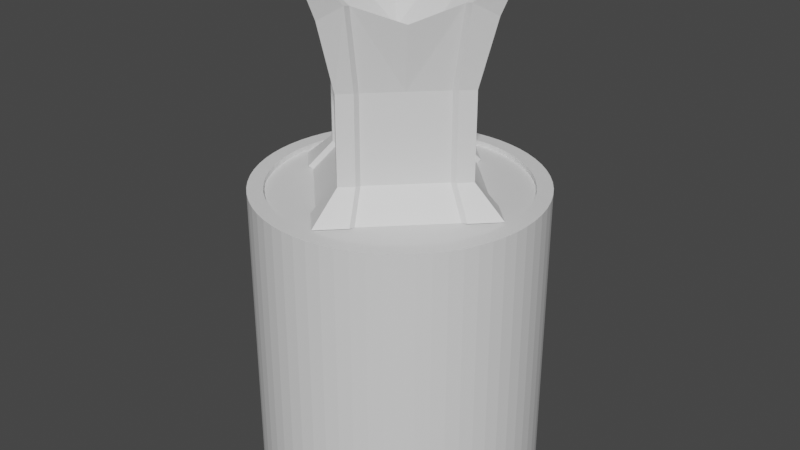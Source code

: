 # Source: Pedestal.blend  (saved by Blender 3.6.11; exported with 4.5.12 LTS)
import bpy
from mathutils import Matrix  # noqa: F401  (used for matrix-valued properties, if any)

bpy.ops.wm.read_factory_settings(use_empty=True)
scene = bpy.context.scene
scene.name = 'Scene'

# ---- collections
col_collection = bpy.data.collections.new('Collection'); scene.collection.children.link(col_collection)

# ---- materials (node trees are filled in below, after node groups)
mat_material = bpy.data.materials.new('Material')
mat_material.alpha_threshold = 0.0
mat_material.use_transparent_shadow = False
mat_material.diffuse_color = (0.3032, 0.3032, 0.3032, 1.0)
mat_material.roughness = 0.5
mat_material.line_color = (0.0, 0.0, 0.0, 1.0)
mat_material_001 = bpy.data.materials.new('Material.001')
mat_material_001.use_transparent_shadow = False
mat_material_001.diffuse_color = (0.1193, 0.1193, 0.1193, 1.0)
mat_material_002 = bpy.data.materials.new('Material.002')
mat_material_002.use_transparent_shadow = False
mat_material_002.diffuse_color = (0.477, 0.477, 0.477, 1.0)
mat_material_003 = bpy.data.materials.new('Material.003')
mat_material_003.use_transparent_shadow = False
mat_material_003.metallic = 0.5102

# ---- material node trees
mat_material.use_nodes = True; mat_material.node_tree.nodes.clear()
_N = mat_material.node_tree.nodes; _L = mat_material.node_tree.links
n0 = _N.new('ShaderNodeOutputMaterial'); n0.name = 'Material Output'; n0.location = (300, 300)
n1 = _N.new('ShaderNodeBsdfPrincipled'); n1.name = 'Principled BSDF'; n1.location = (10, 300)
n1.distribution = 'GGX'
n1.subsurface_method = 'RANDOM_WALK_SKIN'
n1.inputs[3].default_value = 1.45
n1.inputs[27].default_value = (0.0, 0.0, 0.0, 1.0)
n1.inputs[28].default_value = 1.0
_L.new(n1.outputs[0], n0.inputs[0])
n0.is_active_output = True
mat_material_001.use_nodes = True; mat_material_001.node_tree.nodes.clear()
_N = mat_material_001.node_tree.nodes; _L = mat_material_001.node_tree.links
n0 = _N.new('ShaderNodeBsdfPrincipled'); n0.name = 'Principled BSDF'; n0.location = (10, 300)
n0.distribution = 'GGX'
n0.subsurface_method = 'RANDOM_WALK_SKIN'
n0.inputs[3].default_value = 1.45
n0.inputs[27].default_value = (0.0, 0.0, 0.0, 1.0)
n0.inputs[28].default_value = 1.0
n1 = _N.new('ShaderNodeOutputMaterial'); n1.name = 'Material Output'; n1.location = (300, 300)
_L.new(n0.outputs[0], n1.inputs[0])
n1.is_active_output = True
mat_material_002.use_nodes = True; mat_material_002.node_tree.nodes.clear()
_N = mat_material_002.node_tree.nodes; _L = mat_material_002.node_tree.links
n0 = _N.new('ShaderNodeBsdfPrincipled'); n0.name = 'Principled BSDF'; n0.location = (10, 300)
n0.distribution = 'GGX'
n0.subsurface_method = 'RANDOM_WALK_SKIN'
n0.inputs[3].default_value = 1.45
n0.inputs[27].default_value = (0.0, 0.0, 0.0, 1.0)
n0.inputs[28].default_value = 1.0
n1 = _N.new('ShaderNodeOutputMaterial'); n1.name = 'Material Output'; n1.location = (300, 300)
_L.new(n0.outputs[0], n1.inputs[0])
n1.is_active_output = True
mat_material_003.use_nodes = True; mat_material_003.node_tree.nodes.clear()
_N = mat_material_003.node_tree.nodes; _L = mat_material_003.node_tree.links
n0 = _N.new('ShaderNodeBsdfPrincipled'); n0.name = 'Principled BSDF'; n0.location = (10, 300)
n0.distribution = 'GGX'
n0.subsurface_method = 'RANDOM_WALK_SKIN'
n0.inputs[3].default_value = 1.45
n0.inputs[27].default_value = (0.0, 0.0, 0.0, 1.0)
n0.inputs[28].default_value = 1.0
n1 = _N.new('ShaderNodeOutputMaterial'); n1.name = 'Material Output'; n1.location = (300, 300)
_L.new(n0.outputs[0], n1.inputs[0])
n1.is_active_output = True

# ---- world
world_world = bpy.data.worlds.new('World'); scene.world = world_world
world_world.use_nodes = True; world_world.node_tree.nodes.clear()
_N = world_world.node_tree.nodes; _L = world_world.node_tree.links
n0 = _N.new('ShaderNodeOutputWorld'); n0.name = 'World Output'; n0.location = (300, 300)
n1 = _N.new('ShaderNodeBackground'); n1.name = 'Background'; n1.location = (10, 300)
n1.inputs[0].default_value = (0.05088, 0.05088, 0.05088, 1.0)
_L.new(n1.outputs[0], n0.inputs[0])
n0.is_active_output = True
world_world.color = (0.05088, 0.05088, 0.05088)
world_world.use_sun_shadow = False
world_world.sun_shadow_jitter_overblur = 0.0

# ---- meshes
me_circle = bpy.data.meshes.new('Circle')
me_circle.from_pydata([(0.0, 0.0, 0.0), (0.0, 1.0, 0.0), (-0.09802, 0.9952, 0.0), (-0.1951, 0.9808, 0.0), (-0.2903, 0.9569, 0.0), (-0.3827, 0.9239, 0.0), (-0.4714, 0.8819, 0.0), (-0.5556, 0.8315, 0.0), (-0.6344, 0.773, 0.0), (-0.7071, 0.7071, 0.0), (-0.773, 0.6344, 0.0), (-0.8315, 0.5556, 0.0), (-0.8819, 0.4714, 0.0), (-0.9239, 0.3827, 0.0), (-0.9569, 0.2903, 0.0), (-0.9808, 0.1951, 0.0), (-0.9952, 0.09802, 0.0), (-1.0, 0.0, 0.0), (-0.9952, -0.09802, 0.0), (-0.9808, -0.1951, 0.0), (-0.9569, -0.2903, 0.0), (-0.9239, -0.3827, 0.0), (-0.8819, -0.4714, 0.0), (-0.8315, -0.5556, 0.0), (-0.773, -0.6344, 0.0), (-0.7071, -0.7071, 0.0), (-0.6344, -0.773, 0.0), (-0.5556, -0.8315, 0.0), (-0.4714, -0.8819, 0.0), (-0.3827, -0.9239, 0.0), (-0.2903, -0.9569, 0.0), (-0.1951, -0.9808, 0.0), (-0.09802, -0.9952, 0.0), (0.0, -1.0, 0.0), (0.09802, -0.9952, 0.0), (0.1951, -0.9808, 0.0), (0.2903, -0.9569, 0.0), (0.3827, -0.9239, 0.0), (0.4714, -0.8819, 0.0), (0.5556, -0.8315, 0.0), (0.6344, -0.773, 0.0), (0.7071, -0.7071, 0.0), (0.773, -0.6344, 0.0), (0.8315, -0.5556, 0.0), (0.8819, -0.4714, 0.0), (0.9239, -0.3827, 0.0), (0.9569, -0.2903, 0.0), (0.9808, -0.1951, 0.0), (0.9952, -0.09802, 0.0), (1.0, 0.0, 0.0), (0.9952, 0.09802, 0.0), (0.9808, 0.1951, 0.0), (0.9569, 0.2903, 0.0), (0.9239, 0.3827, 0.0), (0.8819, 0.4714, 0.0), (0.8315, 0.5556, 0.0), (0.773, 0.6344, 0.0), (0.7071, 0.7071, 0.0), (0.6344, 0.773, 0.0), (0.5556, 0.8315, 0.0), (0.4714, 0.8819, 0.0), (0.3827, 0.9239, 0.0), (0.2903, 0.9569, 0.0), (0.1951, 0.9808, 0.0), (0.09802, 0.9952, 0.0), (-0.08736, 0.887, 0.0), (0.0, 0.8913, 0.0), (-0.1739, 0.8741, 0.0), (-0.2587, 0.8529, 0.0), (-0.3411, 0.8234, 0.0), (-0.4201, 0.786, 0.0), (-0.4952, 0.7411, 0.0), (-0.5654, 0.689, 0.0), (-0.6302, 0.6302, 0.0), (-0.689, 0.5654, 0.0), (-0.7411, 0.4952, 0.0), (-0.786, 0.4201, 0.0), (-0.8234, 0.3411, 0.0), (-0.8529, 0.2587, 0.0), (-0.8741, 0.1739, 0.0), (-0.887, 0.08736, 0.0), (-0.8913, 0.0, 0.0), (-0.887, -0.08736, 0.0), (-0.8741, -0.1739, 0.0), (-0.8529, -0.2587, 0.0), (-0.8234, -0.3411, 0.0), (-0.786, -0.4201, 0.0), (-0.7411, -0.4952, 0.0), (-0.689, -0.5654, 0.0), (-0.6302, -0.6302, 0.0), (-0.5654, -0.689, 0.0), (-0.4952, -0.7411, 0.0), (-0.4201, -0.786, 0.0), (-0.3411, -0.8234, 0.0), (-0.2587, -0.8529, 0.0), (-0.1739, -0.8741, 0.0), (-0.08736, -0.887, 0.0), (0.0, -0.8913, 0.0), (0.08736, -0.887, 0.0), (0.1739, -0.8741, 0.0), (0.2587, -0.8529, 0.0), (0.3411, -0.8234, 0.0), (0.4201, -0.786, 0.0), (0.4952, -0.7411, 0.0), (0.5654, -0.689, 0.0), (0.6302, -0.6302, 0.0), (0.689, -0.5654, 0.0), (0.7411, -0.4952, 0.0), (0.786, -0.4201, 0.0), (0.8234, -0.3411, 0.0), (0.8529, -0.2587, 0.0), (0.8741, -0.1739, 0.0), (0.887, -0.08736, 0.0), (0.8913, 0.0, 0.0), (0.887, 0.08736, 0.0), (0.8741, 0.1739, 0.0), (0.8529, 0.2587, 0.0), (0.8234, 0.3411, 0.0), (0.786, 0.4201, 0.0), (0.7411, 0.4952, 0.0), (0.689, 0.5654, 0.0), (0.6302, 0.6302, 0.0), (0.5654, 0.689, 0.0), (0.4952, 0.7411, 0.0), (0.4201, 0.786, 0.0), (0.3411, 0.8234, 0.0), (0.2587, 0.8529, 0.0), (0.1739, 0.8741, 0.0), (0.08736, 0.887, 0.0), (-0.08736, 0.887, 0.1147), (0.0, 0.8913, 0.1147), (0.0, 0.0, 0.1147), (-0.1739, 0.8741, 0.1147), (-0.2587, 0.8529, 0.1147), (-0.3411, 0.8234, 0.1147), (-0.4201, 0.786, 0.1147), (-0.4952, 0.7411, 0.1147), (-0.5654, 0.689, 0.1147), (-0.6302, 0.6302, 0.1147), (-0.689, 0.5654, 0.1147), (-0.7411, 0.4952, 0.1147), (-0.786, 0.4201, 0.1147), (-0.8234, 0.3411, 0.1147), (-0.8529, 0.2587, 0.1147), (-0.8741, 0.1739, 0.1147), (-0.887, 0.08736, 0.1147), (-0.8913, 0.0, 0.1147), (-0.887, -0.08736, 0.1147), (-0.8741, -0.1739, 0.1147), (-0.8529, -0.2587, 0.1147), (-0.8234, -0.3411, 0.1147), (-0.786, -0.4201, 0.1147), (-0.7411, -0.4952, 0.1147), (-0.689, -0.5654, 0.1147), (-0.6302, -0.6302, 0.1147), (-0.5654, -0.689, 0.1147), (-0.4952, -0.7411, 0.1147), (-0.4201, -0.786, 0.1147), (-0.3411, -0.8234, 0.1147), (-0.2587, -0.8529, 0.1147), (-0.1739, -0.8741, 0.1147), (-0.08736, -0.887, 0.1147), (0.0, -0.8913, 0.1147), (0.08736, -0.887, 0.1147), (0.1739, -0.8741, 0.1147), (0.2587, -0.8529, 0.1147), (0.3411, -0.8234, 0.1147), (0.4201, -0.786, 0.1147), (0.4952, -0.7411, 0.1147), (0.5654, -0.689, 0.1147), (0.6302, -0.6302, 0.1147), (0.689, -0.5654, 0.1147), (0.7411, -0.4952, 0.1147), (0.786, -0.4201, 0.1147), (0.8234, -0.3411, 0.1147), (0.8529, -0.2587, 0.1147), (0.8741, -0.1739, 0.1147), (0.887, -0.08736, 0.1147), (0.8913, 0.0, 0.1147), (0.887, 0.08736, 0.1147), (0.8741, 0.1739, 0.1147), (0.8529, 0.2587, 0.1147), (0.8234, 0.3411, 0.1147), (0.786, 0.4201, 0.1147), (0.7411, 0.4952, 0.1147), (0.689, 0.5654, 0.1147), (0.6302, 0.6302, 0.1147), (0.5654, 0.689, 0.1147), (0.4952, 0.7411, 0.1147), (0.4201, 0.786, 0.1147), (0.3411, 0.8234, 0.1147), (0.2587, 0.8529, 0.1147), (0.1739, 0.8741, 0.1147), (0.08736, 0.887, 0.1147), (-0.09802, 0.9952, 0.1147), (0.0, 1.0, 0.1147), (-0.1951, 0.9808, 0.1147), (-0.2903, 0.9569, 0.1147), (-0.3827, 0.9239, 0.1147), (-0.4714, 0.8819, 0.1147), (-0.5556, 0.8315, 0.1147), (-0.6344, 0.773, 0.1147), (-0.7071, 0.7071, 0.1147), (-0.773, 0.6344, 0.1147), (-0.8315, 0.5556, 0.1147), (-0.8819, 0.4714, 0.1147), (-0.9239, 0.3827, 0.1147), (-0.9569, 0.2903, 0.1147), (-0.9808, 0.1951, 0.1147), (-0.9952, 0.09802, 0.1147), (-1.0, 0.0, 0.1147), (-0.9952, -0.09802, 0.1147), (-0.9808, -0.1951, 0.1147), (-0.9569, -0.2903, 0.1147), (-0.9239, -0.3827, 0.1147), (-0.8819, -0.4714, 0.1147), (-0.8315, -0.5556, 0.1147), (-0.773, -0.6344, 0.1147), (-0.7071, -0.7071, 0.1147), (-0.6344, -0.773, 0.1147), (-0.5556, -0.8315, 0.1147), (-0.4714, -0.8819, 0.1147), (-0.3827, -0.9239, 0.1147), (-0.2903, -0.9569, 0.1147), (-0.1951, -0.9808, 0.1147), (-0.09802, -0.9952, 0.1147), (0.0, -1.0, 0.1147), (0.09802, -0.9952, 0.1147), (0.1951, -0.9808, 0.1147), (0.2903, -0.9569, 0.1147), (0.3827, -0.9239, 0.1147), (0.4714, -0.8819, 0.1147), (0.5556, -0.8315, 0.1147), (0.6344, -0.773, 0.1147), (0.7071, -0.7071, 0.1147), (0.773, -0.6344, 0.1147), (0.8315, -0.5556, 0.1147), (0.8819, -0.4714, 0.1147), (0.9239, -0.3827, 0.1147), (0.9569, -0.2903, 0.1147), (0.9808, -0.1951, 0.1147), (0.9952, -0.09802, 0.1147), (1.0, 0.0, 0.1147), (0.9952, 0.09802, 0.1147), (0.9808, 0.1951, 0.1147), (0.9569, 0.2903, 0.1147), (0.9239, 0.3827, 0.1147), (0.8819, 0.4714, 0.1147), (0.8315, 0.5556, 0.1147), (0.773, 0.6344, 0.1147), (0.7071, 0.7071, 0.1147), (0.6344, 0.773, 0.1147), (0.5556, 0.8315, 0.1147), (0.4714, 0.8819, 0.1147), (0.3827, 0.9239, 0.1147), (0.2903, 0.9569, 0.1147), (0.1951, 0.9808, 0.1147), (0.09802, 0.9952, 0.1147), (-0.08736, 0.887, 2.113), (0.0, 0.8913, 2.113), (-0.1739, 0.8741, 2.113), (-0.2587, 0.8529, 2.113), (-0.3411, 0.8234, 2.113), (-0.4201, 0.786, 2.113), (-0.4952, 0.7411, 2.113), (-0.5654, 0.689, 2.113), (-0.6302, 0.6302, 2.113), (-0.689, 0.5654, 2.113), (-0.7411, 0.4952, 2.113), (-0.786, 0.4201, 2.113), (-0.8234, 0.3411, 2.113), (-0.8529, 0.2587, 2.113), (-0.8741, 0.1739, 2.113), (-0.887, 0.08736, 2.113), (-0.8913, 0.0, 2.113), (-0.887, -0.08736, 2.113), (-0.8741, -0.1739, 2.113), (-0.8529, -0.2587, 2.113), (-0.8234, -0.3411, 2.113), (-0.786, -0.4201, 2.113), (-0.7411, -0.4952, 2.113), (-0.689, -0.5654, 2.113), (-0.6302, -0.6302, 2.113), (-0.5654, -0.689, 2.113), (-0.4952, -0.7411, 2.113), (-0.4201, -0.786, 2.113), (-0.3411, -0.8234, 2.113), (-0.2587, -0.8529, 2.113), (-0.1739, -0.8741, 2.113), (-0.08736, -0.887, 2.113), (0.0, -0.8913, 2.113), (0.08736, -0.887, 2.113), (0.1739, -0.8741, 2.113), (0.2587, -0.8529, 2.113), (0.3411, -0.8234, 2.113), (0.4201, -0.786, 2.113), (0.4952, -0.7411, 2.113), (0.5654, -0.689, 2.113), (0.6302, -0.6302, 2.113), (0.689, -0.5654, 2.113), (0.7411, -0.4952, 2.113), (0.786, -0.4201, 2.113), (0.8234, -0.3411, 2.113), (0.8529, -0.2587, 2.113), (0.8741, -0.1739, 2.113), (0.887, -0.08736, 2.113), (0.8913, 0.0, 2.113), (0.887, 0.08736, 2.113), (0.8741, 0.1739, 2.113), (0.8529, 0.2587, 2.113), (0.8234, 0.3411, 2.113), (0.786, 0.4201, 2.113), (0.7411, 0.4952, 2.113), (0.689, 0.5654, 2.113), (0.6302, 0.6302, 2.113), (0.5654, 0.689, 2.113), (0.4952, 0.7411, 2.113), (0.4201, 0.786, 2.113), (0.3411, 0.8234, 2.113), (0.2587, 0.8529, 2.113), (0.1739, 0.8741, 2.113), (0.08736, 0.887, 2.113), (-0.09802, 0.9952, 2.113), (0.0, 1.0, 2.113), (-0.1951, 0.9808, 2.113), (-0.2903, 0.9569, 2.113), (-0.3827, 0.9239, 2.113), (-0.4714, 0.8819, 2.113), (-0.5556, 0.8315, 2.113), (-0.6344, 0.773, 2.113), (-0.7071, 0.7071, 2.113), (-0.773, 0.6344, 2.113), (-0.8315, 0.5556, 2.113), (-0.8819, 0.4714, 2.113), (-0.9239, 0.3827, 2.113), (-0.9569, 0.2903, 2.113), (-0.9808, 0.1951, 2.113), (-0.9952, 0.09802, 2.113), (-1.0, 0.0, 2.113), (-0.9952, -0.09802, 2.113), (-0.9808, -0.1951, 2.113), (-0.9569, -0.2903, 2.113), (-0.9239, -0.3827, 2.113), (-0.8819, -0.4714, 2.113), (-0.8315, -0.5556, 2.113), (-0.773, -0.6344, 2.113), (-0.7071, -0.7071, 2.113), (-0.6344, -0.773, 2.113), (-0.5556, -0.8315, 2.113), (-0.4714, -0.8819, 2.113), (-0.3827, -0.9239, 2.113), (-0.2903, -0.9569, 2.113), (-0.1951, -0.9808, 2.113), (-0.09802, -0.9952, 2.113), (0.0, -1.0, 2.113), (0.09802, -0.9952, 2.113), (0.1951, -0.9808, 2.113), (0.2903, -0.9569, 2.113), (0.3827, -0.9239, 2.113), (0.4714, -0.8819, 2.113), (0.5556, -0.8315, 2.113), (0.6344, -0.773, 2.113), (0.7071, -0.7071, 2.113), (0.773, -0.6344, 2.113), (0.8315, -0.5556, 2.113), (0.8819, -0.4714, 2.113), (0.9239, -0.3827, 2.113), (0.9569, -0.2903, 2.113), (0.9808, -0.1951, 2.113), (0.9952, -0.09802, 2.113), (1.0, 0.0, 2.113), (0.9952, 0.09802, 2.113), (0.9808, 0.1951, 2.113), (0.9569, 0.2903, 2.113), (0.9239, 0.3827, 2.113), (0.8819, 0.4714, 2.113), (0.8315, 0.5556, 2.113), (0.773, 0.6344, 2.113), (0.7071, 0.7071, 2.113), (0.6344, 0.773, 2.113), (0.5556, 0.8315, 2.113), (0.4714, 0.8819, 2.113), (0.3827, 0.9239, 2.113), (0.2903, 0.9569, 2.113), (0.1951, 0.9808, 2.113), (0.09802, 0.9952, 2.113), (-0.08736, 0.887, 1.952), (0.0, 0.8913, 1.952), (0.0, 0.0, 1.952), (-0.1739, 0.8741, 1.952), (-0.2587, 0.8529, 1.952), (-0.3411, 0.8234, 1.952), (-0.4201, 0.786, 1.952), (-0.4952, 0.7411, 1.952), (-0.5654, 0.689, 1.952), (-0.6302, 0.6302, 1.952), (-0.689, 0.5654, 1.952), (-0.7411, 0.4952, 1.952), (-0.786, 0.4201, 1.952), (-0.8234, 0.3411, 1.952), (-0.8529, 0.2587, 1.952), (-0.8741, 0.1739, 1.952), (-0.887, 0.08736, 1.952), (-0.8913, 0.0, 1.952), (-0.887, -0.08736, 1.952), (-0.8741, -0.1739, 1.952), (-0.8529, -0.2587, 1.952), (-0.8234, -0.3411, 1.952), (-0.786, -0.4201, 1.952), (-0.7411, -0.4952, 1.952), (-0.689, -0.5654, 1.952), (-0.6302, -0.6302, 1.952), (-0.5654, -0.689, 1.952), (-0.4952, -0.7411, 1.952), (-0.4201, -0.786, 1.952), (-0.3411, -0.8234, 1.952), (-0.2587, -0.8529, 1.952), (-0.1739, -0.8741, 1.952), (-0.08736, -0.887, 1.952), (0.0, -0.8913, 1.952), (-0.08736, 0.887, 2.077), (0.0, 0.8913, 2.077), (0.0, 0.0, 2.077), (-0.1739, 0.8741, 2.077), (-0.2587, 0.8529, 2.077), (-0.3411, 0.8234, 2.077), (-0.4201, 0.786, 2.077), (-0.4952, 0.7411, 2.077), (-0.5654, 0.689, 2.077), (-0.6302, 0.6302, 2.077), (-0.689, 0.5654, 2.077), (-0.7411, 0.4952, 2.077), (-0.786, 0.4201, 2.077), (-0.8234, 0.3411, 2.077), (-0.8529, 0.2587, 2.077), (-0.8741, 0.1739, 2.077), (-0.887, 0.08736, 2.077), (-0.8913, 0.0, 2.077), (-0.887, -0.08736, 2.077), (-0.8741, -0.1739, 2.077), (-0.8529, -0.2587, 2.077), (-0.8234, -0.3411, 2.077), (-0.786, -0.4201, 2.077), (-0.7411, -0.4952, 2.077), (-0.689, -0.5654, 2.077), (-0.6302, -0.6302, 2.077), (-0.5654, -0.689, 2.077), (-0.4952, -0.7411, 2.077), (-0.4201, -0.786, 2.077), (-0.3411, -0.8234, 2.077), (-0.2587, -0.8529, 2.077), (-0.1739, -0.8741, 2.077), (-0.08736, -0.887, 2.077), (0.0, -0.8913, 2.077), (0.0, 0.8913, 1.952), (0.0, 0.0, 1.952), (0.0, -0.8913, 1.952), (0.08736, -0.887, 1.952), (0.1739, -0.8741, 1.952), (0.2587, -0.8529, 1.952), (0.3411, -0.8234, 1.952), (0.4201, -0.786, 1.952), (0.4952, -0.7411, 1.952), (0.5654, -0.689, 1.952), (0.6302, -0.6302, 1.952), (0.689, -0.5654, 1.952), (0.7411, -0.4952, 1.952), (0.786, -0.4201, 1.952), (0.8234, -0.3411, 1.952), (0.8529, -0.2587, 1.952), (0.8741, -0.1739, 1.952), (0.887, -0.08736, 1.952), (0.8913, 0.0, 1.952), (0.887, 0.08736, 1.952), (0.8741, 0.1739, 1.952), (0.8529, 0.2587, 1.952), (0.8234, 0.3411, 1.952), (0.786, 0.4201, 1.952), (0.7411, 0.4952, 1.952), (0.689, 0.5654, 1.952), (0.6302, 0.6302, 1.952), (0.5654, 0.689, 1.952), (0.4952, 0.7411, 1.952), (0.4201, 0.786, 1.952), (0.3411, 0.8234, 1.952), (0.2587, 0.8529, 1.952), (0.1739, 0.8741, 1.952), (0.08736, 0.887, 1.952), (0.0, 0.0, 2.077), (0.0, 0.8913, 2.077), (0.0, -0.8913, 2.077), (0.08736, -0.887, 2.077), (0.1739, -0.8741, 2.077), (0.2587, -0.8529, 2.077), (0.3411, -0.8234, 2.077), (0.4201, -0.786, 2.077), (0.4952, -0.7411, 2.077), (0.5654, -0.689, 2.077), (0.6302, -0.6302, 2.077), (0.689, -0.5654, 2.077), (0.7411, -0.4952, 2.077), (0.786, -0.4201, 2.077), (0.8234, -0.3411, 2.077), (0.8529, -0.2587, 2.077), (0.8741, -0.1739, 2.077), (0.887, -0.08736, 2.077), (0.8913, 0.0, 2.077), (0.887, 0.08736, 2.077), (0.8741, 0.1739, 2.077), (0.8529, 0.2587, 2.077), (0.8234, 0.3411, 2.077), (0.786, 0.4201, 2.077), (0.7411, 0.4952, 2.077), (0.689, 0.5654, 2.077), (0.6302, 0.6302, 2.077), (0.5654, 0.689, 2.077), (0.4952, 0.7411, 2.077), (0.4201, 0.786, 2.077), (0.3411, 0.8234, 2.077), (0.2587, 0.8529, 2.077), (0.1739, 0.8741, 2.077), (0.08736, 0.887, 2.077), (-0.7935, 0.0, 2.078), (-0.5804, -0.115, 3.438), (-0.5804, 0.115, 3.438), (-0.1312, -0.1312, 3.108), (-0.1312, 0.1312, 3.108), (-0.3968, -0.3968, 2.078), (-0.2777, -0.2777, 2.278), (-0.2777, -0.2777, 2.881), (-0.3477, -0.3477, 3.319), (-0.3968, 0.3968, 2.078), (-0.2777, 0.2777, 2.278), (-0.2777, 0.2777, 2.881), (-0.3477, 0.3477, 3.319), (0.0, 0.0, 3.108), (0.0, 0.0, 2.078), (-0.4753, 0.08017, 2.278), (-0.6291, 0.1644, 2.078), (-0.4754, 0.08005, 2.881), (-0.4756, -0.07989, 2.278), (-0.6295, -0.164, 2.078), (-0.4755, -0.07991, 2.881), (-0.6747, 0.1644, 2.088), (-0.839, -1.788e-07, 2.088), (-0.6751, -0.164, 2.088), (0.0, -0.7935, 2.078), (-0.115, -0.5804, 3.438), (0.115, -0.5804, 3.438), (0.1312, -0.1312, 3.108), (0.3968, -0.3968, 2.078), (0.2777, -0.2777, 2.278), (0.2777, -0.2777, 2.881), (0.3477, -0.3477, 3.319), (0.08017, -0.4753, 2.278), (0.1644, -0.6291, 2.078), (0.08005, -0.4754, 2.881), (-0.07989, -0.4756, 2.278), (-0.164, -0.6295, 2.078), (-0.07991, -0.4755, 2.881), (0.1644, -0.6747, 2.088), (-1.788e-07, -0.839, 2.088), (-0.164, -0.6751, 2.088), (0.0, 0.7935, 2.078), (0.115, 0.5804, 3.438), (-0.115, 0.5804, 3.438), (0.1312, 0.1312, 3.108), (0.3968, 0.3968, 2.078), (0.2777, 0.2777, 2.278), (0.2777, 0.2777, 2.881), (0.3477, 0.3477, 3.319), (-0.08017, 0.4753, 2.278), (-0.1644, 0.6291, 2.078), (-0.08005, 0.4754, 2.881), (0.07989, 0.4756, 2.278), (0.164, 0.6295, 2.078), (0.07991, 0.4755, 2.881), (-0.1644, 0.6747, 2.088), (1.788e-07, 0.839, 2.088), (0.164, 0.6751, 2.088), (0.7935, 0.0, 2.078), (0.5804, 0.115, 3.438), (0.5804, -0.115, 3.438), (0.4753, -0.08017, 2.278), (0.6291, -0.1644, 2.078), (0.4754, -0.08005, 2.881), (0.4756, 0.07989, 2.278), (0.6295, 0.164, 2.078), (0.4755, 0.07991, 2.881), (0.6747, -0.1644, 2.088), (0.839, 1.788e-07, 2.088), (0.6751, 0.164, 2.088), (-0.5804, -0.115, 3.438), (-0.5804, 0.115, 3.438), (-0.729, -0.05749, 3.598), (-0.729, 0.05749, 3.598), (-0.4753, 0.08017, 2.278), (-0.6291, 0.1644, 2.078), (-0.4754, 0.08005, 2.881), (-0.4756, -0.07989, 2.278), (-0.6295, -0.164, 2.078), (-0.4755, -0.07991, 2.881), (-0.6747, 0.1644, 2.088), (-0.839, -1.788e-07, 2.088), (-0.5208, 0.08017, 2.288), (-0.601, -1.788e-07, 2.288), (-0.5209, 0.08005, 2.891), (-0.601, -1.788e-07, 2.891), (-0.7386, -1.788e-07, 3.364), (-0.6259, -0.115, 3.448), (-0.6259, 0.115, 3.448), (-0.8309, -2.98e-08, 3.565), (-0.7746, -0.05749, 3.608), (-0.7746, 0.05749, 3.608), (-0.5211, -0.07989, 2.288), (-0.6751, -0.164, 2.088), (-0.5211, -0.07991, 2.891), (-0.115, -0.5804, 3.438), (0.115, -0.5804, 3.438), (-0.05749, -0.729, 3.598), (0.05749, -0.729, 3.598), (0.08017, -0.4753, 2.278), (0.1644, -0.6291, 2.078), (0.08005, -0.4754, 2.881), (-0.07989, -0.4756, 2.278), (-0.164, -0.6295, 2.078), (-0.07991, -0.4755, 2.881), (0.1644, -0.6747, 2.088), (-1.788e-07, -0.839, 2.088), (0.08017, -0.5208, 2.288), (-1.788e-07, -0.601, 2.288), (0.08005, -0.5209, 2.891), (-1.788e-07, -0.601, 2.891), (-1.788e-07, -0.7386, 3.364), (-0.115, -0.6259, 3.448), (0.115, -0.6259, 3.448), (-2.98e-08, -0.8309, 3.565), (-0.05749, -0.7746, 3.608), (0.05749, -0.7746, 3.608), (-0.07989, -0.5211, 2.288), (-0.164, -0.6751, 2.088), (-0.07991, -0.5211, 2.891), (0.115, 0.5804, 3.438), (-0.115, 0.5804, 3.438), (0.05749, 0.729, 3.598), (-0.05749, 0.729, 3.598), (-0.08017, 0.4753, 2.278), (-0.1644, 0.6291, 2.078), (-0.08005, 0.4754, 2.881), (0.07989, 0.4756, 2.278), (0.164, 0.6295, 2.078), (0.07991, 0.4755, 2.881), (-0.1644, 0.6747, 2.088), (1.788e-07, 0.839, 2.088), (-0.08017, 0.5208, 2.288), (1.788e-07, 0.601, 2.288), (-0.08005, 0.5209, 2.891), (1.788e-07, 0.601, 2.891), (1.788e-07, 0.7386, 3.364), (0.115, 0.6259, 3.448), (-0.115, 0.6259, 3.448), (2.98e-08, 0.8309, 3.565), (0.05749, 0.7746, 3.608), (-0.05749, 0.7746, 3.608), (0.07989, 0.5211, 2.288), (0.164, 0.6751, 2.088), (0.07991, 0.5211, 2.891), (0.5804, 0.115, 3.438), (0.5804, -0.115, 3.438), (0.729, 0.05749, 3.598), (0.729, -0.05749, 3.598), (0.4753, -0.08017, 2.278), (0.6291, -0.1644, 2.078), (0.4754, -0.08005, 2.881), (0.4756, 0.07989, 2.278), (0.6295, 0.164, 2.078), (0.4755, 0.07991, 2.881), (0.6747, -0.1644, 2.088), (0.839, 1.788e-07, 2.088), (0.5208, -0.08017, 2.288), (0.601, 1.788e-07, 2.288), (0.5209, -0.08005, 2.891), (0.601, 1.788e-07, 2.891), (0.7386, 1.788e-07, 3.364), (0.6259, 0.115, 3.448), (0.6259, -0.115, 3.448), (0.8309, 2.98e-08, 3.565), (0.7746, 0.05749, 3.608), (0.7746, -0.05749, 3.608), (0.5211, 0.07989, 2.288), (0.6751, 0.164, 2.088), (0.5211, 0.07991, 2.891)], [], [(0, 65, 66), (0, 67, 65), (0, 68, 67), (0, 69, 68), (0, 70, 69), (0, 71, 70), (0, 72, 71), (0, 73, 72), (0, 74, 73), (0, 75, 74), (0, 76, 75), (0, 77, 76), (0, 78, 77), (0, 79, 78), (0, 80, 79), (0, 81, 80), (0, 82, 81), (0, 83, 82), (0, 84, 83), (0, 85, 84), (0, 86, 85), (0, 87, 86), (0, 88, 87), (0, 89, 88), (0, 90, 89), (0, 91, 90), (0, 92, 91), (0, 93, 92), (0, 94, 93), (0, 95, 94), (0, 96, 95), (0, 97, 96), (0, 98, 97), (0, 99, 98), (0, 100, 99), (0, 101, 100), (0, 102, 101), (0, 103, 102), (0, 104, 103), (0, 105, 104), (0, 106, 105), (0, 107, 106), (0, 108, 107), (0, 109, 108), (0, 110, 109), (0, 111, 110), (0, 112, 111), (0, 113, 112), (0, 114, 113), (0, 115, 114), (0, 116, 115), (0, 117, 116), (0, 118, 117), (0, 119, 118), (0, 120, 119), (0, 121, 120), (0, 122, 121), (0, 123, 122), (0, 124, 123), (0, 125, 124), (0, 126, 125), (0, 127, 126), (0, 128, 127), (0, 66, 128), (65, 2, 1, 66), (67, 3, 2, 65), (68, 4, 3, 67), (69, 5, 4, 68), (70, 6, 5, 69), (71, 7, 6, 70), (72, 8, 7, 71), (73, 9, 8, 72), (74, 10, 9, 73), (75, 11, 10, 74), (76, 12, 11, 75), (77, 13, 12, 76), (78, 14, 13, 77), (79, 15, 14, 78), (80, 16, 15, 79), (81, 17, 16, 80), (82, 18, 17, 81), (83, 19, 18, 82), (84, 20, 19, 83), (85, 21, 20, 84), (86, 22, 21, 85), (87, 23, 22, 86), (88, 24, 23, 87), (89, 25, 24, 88), (90, 26, 25, 89), (91, 27, 26, 90), (92, 28, 27, 91), (93, 29, 28, 92), (94, 30, 29, 93), (95, 31, 30, 94), (96, 32, 31, 95), (97, 33, 32, 96), (98, 34, 33, 97), (99, 35, 34, 98), (100, 36, 35, 99), (101, 37, 36, 100), (102, 38, 37, 101), (103, 39, 38, 102), (104, 40, 39, 103), (105, 41, 40, 104), (106, 42, 41, 105), (107, 43, 42, 106), (108, 44, 43, 107), (109, 45, 44, 108), (110, 46, 45, 109), (111, 47, 46, 110), (112, 48, 47, 111), (113, 49, 48, 112), (114, 50, 49, 113), (115, 51, 50, 114), (116, 52, 51, 115), (117, 53, 52, 116), (118, 54, 53, 117), (119, 55, 54, 118), (120, 56, 55, 119), (121, 57, 56, 120), (122, 58, 57, 121), (123, 59, 58, 122), (124, 60, 59, 123), (125, 61, 60, 124), (126, 62, 61, 125), (127, 63, 62, 126), (128, 64, 63, 127), (66, 1, 64, 128), (131, 130, 129), (131, 129, 132), (131, 132, 133), (131, 133, 134), (131, 134, 135), (131, 135, 136), (131, 136, 137), (131, 137, 138), (131, 138, 139), (131, 139, 140), (131, 140, 141), (131, 141, 142), (131, 142, 143), (131, 143, 144), (131, 144, 145), (131, 145, 146), (131, 146, 147), (131, 147, 148), (131, 148, 149), (131, 149, 150), (131, 150, 151), (131, 151, 152), (131, 152, 153), (131, 153, 154), (131, 154, 155), (131, 155, 156), (131, 156, 157), (131, 157, 158), (131, 158, 159), (131, 159, 160), (131, 160, 161), (131, 161, 162), (131, 162, 163), (131, 163, 164), (131, 164, 165), (131, 165, 166), (131, 166, 167), (131, 167, 168), (131, 168, 169), (131, 169, 170), (131, 170, 171), (131, 171, 172), (131, 172, 173), (131, 173, 174), (131, 174, 175), (131, 175, 176), (131, 176, 177), (131, 177, 178), (131, 178, 179), (131, 179, 180), (131, 180, 181), (131, 181, 182), (131, 182, 183), (131, 183, 184), (131, 184, 185), (131, 185, 186), (131, 186, 187), (131, 187, 188), (131, 188, 189), (131, 189, 190), (131, 190, 191), (131, 191, 192), (131, 192, 193), (131, 193, 130), (237, 238, 366, 365), (190, 189, 317, 318), (236, 237, 365, 364), (164, 163, 291, 292), (138, 137, 265, 266), (235, 236, 364, 363), (189, 188, 316, 317), (234, 235, 363, 362), (163, 162, 290, 291), (137, 136, 264, 265), (233, 234, 362, 361), (188, 187, 315, 316), (232, 233, 361, 360), (162, 161, 289, 290), (136, 135, 263, 264), (231, 232, 360, 359), (187, 186, 314, 315), (230, 231, 359, 358), (161, 160, 288, 289), (135, 134, 262, 263), (229, 230, 358, 357), (186, 185, 313, 314), (228, 229, 357, 356), (160, 159, 287, 288), (134, 133, 261, 262), (227, 228, 356, 355), (185, 184, 312, 313), (226, 227, 355, 354), (159, 158, 286, 287), (133, 132, 260, 261), (225, 226, 354, 353), (184, 183, 311, 312), (224, 225, 353, 352), (158, 157, 285, 286), (132, 129, 258, 260), (223, 224, 352, 351), (183, 182, 310, 311), (222, 223, 351, 350), (157, 156, 284, 285), (221, 222, 350, 349), (182, 181, 309, 310), (129, 130, 259, 258), (220, 221, 349, 348), (156, 155, 283, 284), (219, 220, 348, 347), (181, 180, 308, 309), (218, 219, 347, 346), (155, 154, 282, 283), (217, 218, 346, 345), (180, 179, 307, 308), (216, 217, 345, 344), (154, 153, 281, 282), (215, 216, 344, 343), (179, 178, 306, 307), (214, 215, 343, 342), (153, 152, 280, 281), (213, 214, 342, 341), (178, 177, 305, 306), (212, 213, 341, 340), (152, 151, 279, 280), (211, 212, 340, 339), (177, 176, 304, 305), (210, 211, 339, 338), (151, 150, 278, 279), (16, 17, 210, 209), (43, 44, 237, 236), (17, 18, 211, 210), (44, 45, 238, 237), (18, 19, 212, 211), (45, 46, 239, 238), (19, 20, 213, 212), (46, 47, 240, 239), (20, 21, 214, 213), (47, 48, 241, 240), (21, 22, 215, 214), (48, 49, 242, 241), (22, 23, 216, 215), (49, 50, 243, 242), (23, 24, 217, 216), (50, 51, 244, 243), (24, 25, 218, 217), (51, 52, 245, 244), (25, 26, 219, 218), (52, 53, 246, 245), (26, 27, 220, 219), (53, 54, 247, 246), (27, 28, 221, 220), (1, 2, 194, 195), (54, 55, 248, 247), (28, 29, 222, 221), (2, 3, 196, 194), (55, 56, 249, 248), (29, 30, 223, 222), (3, 4, 197, 196), (56, 57, 250, 249), (30, 31, 224, 223), (4, 5, 198, 197), (57, 58, 251, 250), (31, 32, 225, 224), (5, 6, 199, 198), (58, 59, 252, 251), (32, 33, 226, 225), (6, 7, 200, 199), (59, 60, 253, 252), (33, 34, 227, 226), (7, 8, 201, 200), (60, 61, 254, 253), (34, 35, 228, 227), (8, 9, 202, 201), (61, 62, 255, 254), (35, 36, 229, 228), (9, 10, 203, 202), (62, 63, 256, 255), (36, 37, 230, 229), (10, 11, 204, 203), (63, 64, 257, 256), (37, 38, 231, 230), (11, 12, 205, 204), (64, 1, 195, 257), (38, 39, 232, 231), (12, 13, 206, 205), (39, 40, 233, 232), (13, 14, 207, 206), (40, 41, 234, 233), (14, 15, 208, 207), (41, 42, 235, 234), (15, 16, 209, 208), (42, 43, 236, 235), (258, 259, 323, 322), (260, 258, 322, 324), (261, 260, 324, 325), (262, 261, 325, 326), (263, 262, 326, 327), (264, 263, 327, 328), (265, 264, 328, 329), (266, 265, 329, 330), (267, 266, 330, 331), (268, 267, 331, 332), (269, 268, 332, 333), (270, 269, 333, 334), (271, 270, 334, 335), (272, 271, 335, 336), (273, 272, 336, 337), (274, 273, 337, 338), (275, 274, 338, 339), (276, 275, 339, 340), (277, 276, 340, 341), (278, 277, 341, 342), (279, 278, 342, 343), (280, 279, 343, 344), (281, 280, 344, 345), (282, 281, 345, 346), (283, 282, 346, 347), (284, 283, 347, 348), (285, 284, 348, 349), (286, 285, 349, 350), (287, 286, 350, 351), (288, 287, 351, 352), (289, 288, 352, 353), (290, 289, 353, 354), (291, 290, 354, 355), (292, 291, 355, 356), (293, 292, 356, 357), (294, 293, 357, 358), (295, 294, 358, 359), (296, 295, 359, 360), (297, 296, 360, 361), (298, 297, 361, 362), (299, 298, 362, 363), (300, 299, 363, 364), (301, 300, 364, 365), (302, 301, 365, 366), (303, 302, 366, 367), (304, 303, 367, 368), (305, 304, 368, 369), (306, 305, 369, 370), (307, 306, 370, 371), (308, 307, 371, 372), (309, 308, 372, 373), (310, 309, 373, 374), (311, 310, 374, 375), (312, 311, 375, 376), (313, 312, 376, 377), (314, 313, 377, 378), (315, 314, 378, 379), (316, 315, 379, 380), (317, 316, 380, 381), (318, 317, 381, 382), (319, 318, 382, 383), (320, 319, 383, 384), (321, 320, 384, 385), (259, 321, 385, 323), (139, 138, 266, 267), (165, 164, 292, 293), (238, 239, 367, 366), (191, 190, 318, 319), (239, 240, 368, 367), (140, 139, 267, 268), (166, 165, 293, 294), (240, 241, 369, 368), (192, 191, 319, 320), (241, 242, 370, 369), (141, 140, 268, 269), (167, 166, 294, 295), (242, 243, 371, 370), (193, 192, 320, 321), (243, 244, 372, 371), (142, 141, 269, 270), (168, 167, 295, 296), (244, 245, 373, 372), (130, 193, 321, 259), (245, 246, 374, 373), (143, 142, 270, 271), (195, 194, 322, 323), (169, 168, 296, 297), (246, 247, 375, 374), (194, 196, 324, 322), (247, 248, 376, 375), (144, 143, 271, 272), (196, 197, 325, 324), (170, 169, 297, 298), (248, 249, 377, 376), (197, 198, 326, 325), (249, 250, 378, 377), (145, 144, 272, 273), (198, 199, 327, 326), (171, 170, 298, 299), (250, 251, 379, 378), (199, 200, 328, 327), (251, 252, 380, 379), (146, 145, 273, 274), (200, 201, 329, 328), (172, 171, 299, 300), (252, 253, 381, 380), (201, 202, 330, 329), (253, 254, 382, 381), (147, 146, 274, 275), (202, 203, 331, 330), (173, 172, 300, 301), (254, 255, 383, 382), (203, 204, 332, 331), (255, 256, 384, 383), (148, 147, 275, 276), (204, 205, 333, 332), (174, 173, 301, 302), (256, 257, 385, 384), (205, 206, 334, 333), (257, 195, 323, 385), (149, 148, 276, 277), (206, 207, 335, 334), (175, 174, 302, 303), (207, 208, 336, 335), (150, 149, 277, 278), (208, 209, 337, 336), (176, 175, 303, 304), (209, 210, 338, 337), (388, 386, 387), (388, 389, 386), (388, 390, 389), (388, 391, 390), (388, 392, 391), (388, 393, 392), (388, 394, 393), (388, 395, 394), (388, 396, 395), (388, 397, 396), (388, 398, 397), (388, 399, 398), (388, 400, 399), (388, 401, 400), (388, 402, 401), (388, 403, 402), (388, 404, 403), (388, 405, 404), (388, 406, 405), (388, 407, 406), (388, 408, 407), (388, 409, 408), (388, 410, 409), (388, 411, 410), (388, 412, 411), (388, 413, 412), (388, 414, 413), (388, 415, 414), (388, 416, 415), (388, 417, 416), (388, 418, 417), (388, 419, 418), (422, 421, 420), (422, 420, 423), (422, 423, 424), (422, 424, 425), (422, 425, 426), (422, 426, 427), (422, 427, 428), (422, 428, 429), (422, 429, 430), (422, 430, 431), (422, 431, 432), (422, 432, 433), (422, 433, 434), (422, 434, 435), (422, 435, 436), (422, 436, 437), (422, 437, 438), (422, 438, 439), (422, 439, 440), (422, 440, 441), (422, 441, 442), (422, 442, 443), (422, 443, 444), (422, 444, 445), (422, 445, 446), (422, 446, 447), (422, 447, 448), (422, 448, 449), (422, 449, 450), (422, 450, 451), (422, 451, 452), (422, 452, 453), (417, 418, 452, 451), (397, 398, 432, 431), (404, 405, 439, 438), (411, 412, 446, 445), (391, 392, 426, 425), (418, 419, 453, 452), (398, 399, 433, 432), (405, 406, 440, 439), (419, 388, 422, 453), (412, 413, 447, 446), (392, 393, 427, 426), (399, 400, 434, 433), (406, 407, 441, 440), (413, 414, 448, 447), (393, 394, 428, 427), (387, 386, 420, 421), (400, 401, 435, 434), (407, 408, 442, 441), (414, 415, 449, 448), (394, 395, 429, 428), (388, 387, 421, 422), (401, 402, 436, 435), (408, 409, 443, 442), (386, 389, 423, 420), (415, 416, 450, 449), (395, 396, 430, 429), (402, 403, 437, 436), (409, 410, 444, 443), (389, 390, 424, 423), (416, 417, 451, 450), (396, 397, 431, 430), (403, 404, 438, 437), (410, 411, 445, 444), (390, 391, 425, 424), (455, 457, 456), (455, 458, 457), (455, 459, 458), (455, 460, 459), (455, 461, 460), (455, 462, 461), (455, 463, 462), (455, 464, 463), (455, 465, 464), (455, 466, 465), (455, 467, 466), (455, 468, 467), (455, 469, 468), (455, 470, 469), (455, 471, 470), (455, 472, 471), (455, 473, 472), (455, 474, 473), (455, 475, 474), (455, 476, 475), (455, 477, 476), (455, 478, 477), (455, 479, 478), (455, 480, 479), (455, 481, 480), (455, 482, 481), (455, 483, 482), (455, 484, 483), (455, 485, 484), (455, 486, 485), (455, 487, 486), (455, 454, 487), (488, 490, 491), (488, 491, 492), (488, 492, 493), (488, 493, 494), (488, 494, 495), (488, 495, 496), (488, 496, 497), (488, 497, 498), (488, 498, 499), (488, 499, 500), (488, 500, 501), (488, 501, 502), (488, 502, 503), (488, 503, 504), (488, 504, 505), (488, 505, 506), (488, 506, 507), (488, 507, 508), (488, 508, 509), (488, 509, 510), (488, 510, 511), (488, 511, 512), (488, 512, 513), (488, 513, 514), (488, 514, 515), (488, 515, 516), (488, 516, 517), (488, 517, 518), (488, 518, 519), (488, 519, 520), (488, 520, 521), (488, 521, 489), (476, 477, 511, 510), (456, 457, 491, 490), (483, 484, 518, 517), (463, 464, 498, 497), (470, 471, 505, 504), (477, 478, 512, 511), (457, 458, 492, 491), (484, 485, 519, 518), (464, 465, 499, 498), (471, 472, 506, 505), (478, 479, 513, 512), (458, 459, 493, 492), (485, 486, 520, 519), (465, 466, 500, 499), (472, 473, 507, 506), (479, 480, 514, 513), (459, 460, 494, 493), (486, 487, 521, 520), (466, 467, 501, 500), (473, 474, 508, 507), (480, 481, 515, 514), (460, 461, 495, 494), (487, 454, 489, 521), (467, 468, 502, 501), (474, 475, 509, 508), (481, 482, 516, 515), (461, 462, 496, 495), (468, 469, 503, 502), (475, 476, 510, 509), (454, 455, 488, 489), (482, 483, 517, 516), (462, 463, 497, 496), (455, 456, 490, 488), (469, 470, 504, 503), (536, 527, 541, 522, 538, 531), (531, 538, 537, 532), (532, 537, 539, 533), (525, 523, 530), (533, 539, 524, 534), (523, 525, 526, 524), (522, 541, 545, 544), (526, 525, 535), (524, 526, 534), (538, 522, 544, 543), (540, 541, 527, 528), (523, 542, 529, 530), (542, 540, 528, 529), (536, 550, 555, 546, 558, 527), (550, 551, 554, 555), (551, 552, 556, 554), (525, 530, 547), (552, 553, 548, 556), (547, 548, 549, 525), (546, 561, 562, 558), (549, 535, 525), (548, 553, 549), (555, 560, 561, 546), (557, 528, 527, 558), (547, 530, 529, 559), (559, 529, 528, 557), (536, 531, 572, 563, 575, 567), (531, 532, 571, 572), (532, 533, 573, 571), (566, 570, 564), (533, 534, 565, 573), (564, 565, 526, 566), (563, 578, 579, 575), (526, 535, 566), (565, 534, 526), (572, 577, 578, 563), (574, 568, 567, 575), (564, 570, 569, 576), (576, 569, 568, 574), (536, 567, 587, 580, 584, 550), (550, 584, 583, 551), (551, 583, 585, 552), (566, 581, 570), (552, 585, 582, 553), (581, 566, 549, 582), (580, 587, 591, 590), (549, 566, 535), (582, 549, 553), (584, 580, 590, 589), (586, 587, 567, 568), (581, 588, 569, 570), (588, 586, 568, 569), (592, 593, 595, 594), (593, 598, 606, 610), (594, 595, 613, 612), (592, 594, 612, 609), (601, 592, 609, 616), (598, 596, 604, 606), (595, 593, 610, 613), (600, 599, 614, 615), (612, 613, 611), (610, 608, 611, 613), (608, 609, 612, 611), (607, 616, 609, 608), (605, 614, 616, 607), (603, 615, 614, 605), (606, 604, 605, 607), (610, 606, 607, 608), (604, 602, 603, 605), (599, 601, 616, 614), (596, 597, 602, 604), (617, 619, 620, 618), (618, 635, 631, 623), (619, 637, 638, 620), (617, 634, 637, 619), (626, 641, 634, 617), (623, 631, 629, 621), (620, 638, 635, 618), (625, 640, 639, 624), (637, 636, 638), (635, 638, 636, 633), (633, 636, 637, 634), (632, 633, 634, 641), (630, 632, 641, 639), (628, 630, 639, 640), (631, 632, 630, 629), (635, 633, 632, 631), (629, 630, 628, 627), (624, 639, 641, 626), (621, 629, 627, 622), (642, 644, 645, 643), (643, 660, 656, 648), (644, 662, 663, 645), (642, 659, 662, 644), (651, 666, 659, 642), (648, 656, 654, 646), (645, 663, 660, 643), (650, 665, 664, 649), (662, 661, 663), (660, 663, 661, 658), (658, 661, 662, 659), (657, 658, 659, 666), (655, 657, 666, 664), (653, 655, 664, 665), (656, 657, 655, 654), (660, 658, 657, 656), (654, 655, 653, 652), (649, 664, 666, 651), (646, 654, 652, 647), (667, 668, 670, 669), (668, 673, 681, 685), (669, 670, 688, 687), (667, 669, 687, 684), (676, 667, 684, 691), (673, 671, 679, 681), (670, 668, 685, 688), (675, 674, 689, 690), (687, 688, 686), (685, 683, 686, 688), (683, 684, 687, 686), (682, 691, 684, 683), (680, 689, 691, 682), (678, 690, 689, 680), (681, 679, 680, 682), (685, 681, 682, 683), (679, 677, 678, 680), (674, 676, 691, 689), (671, 672, 677, 679)])
me_circle.polygons.foreach_set('material_index', [0, 0, 0, 0, 0, 0, 0, 0, 0, 0, 0, 0, 0, 0, 0, 0, 0, 0, 0, 0, 0, 0, 0, 0, 0, 0, 0, 0, 0, 0, 0, 0, 0, 0, 0, 0, 0, 0, 0, 0, 0, 0, 0, 0, 0, 0, 0, 0, 0, 0, 0, 0, 0, 0, 0, 0, 0, 0, 0, 0, 0, 0, 0, 0, 0, 0, 0, 0, 0, 0, 0, 0, 0, 0, 0, 0, 0, 0, 0, 0, 0, 0, 0, 0, 0, 0, 0, 0, 0, 0, 0, 0, 0, 0, 0, 0, 0, 0, 0, 0, 0, 0, 0, 0, 0, 0, 0, 0, 0, 0, 0, 0, 0, 0, 0, 0, 0, 0, 0, 0, 0, 0, 0, 0, 0, 0, 0, 0, 0, 0, 0, 0, 0, 0, 0, 0, 0, 0, 0, 0, 0, 0, 0, 0, 0, 0, 0, 0, 0, 0, 0, 0, 0, 0, 0, 0, 0, 0, 0, 0, 0, 0, 0, 0, 0, 0, 0, 0, 0, 0, 0, 0, 0, 0, 0, 0, 0, 0, 0, 0, 0, 0, 0, 0, 0, 0, 0, 0, 0, 0, 0, 0, 0, 0, 0, 0, 0, 0, 0, 0, 0, 0, 0, 0, 0, 0, 0, 0, 0, 0, 0, 0, 0, 0, 0, 0, 0, 0, 0, 0, 0, 0, 0, 0, 0, 0, 0, 0, 0, 0, 0, 0, 0, 0, 0, 0, 0, 0, 0, 0, 0, 0, 0, 0, 0, 0, 0, 0, 0, 0, 0, 0, 0, 0, 0, 0, 0, 0, 0, 0, 0, 0, 0, 0, 0, 0, 0, 0, 0, 0, 0, 0, 0, 0, 0, 0, 0, 0, 0, 0, 0, 0, 0, 0, 0, 0, 0, 0, 0, 0, 0, 0, 0, 0, 0, 0, 0, 0, 0, 0, 0, 0, 0, 0, 0, 0, 0, 0, 0, 0, 0, 0, 0, 0, 0, 0, 0, 0, 0, 0, 0, 0, 0, 0, 0, 0, 0, 0, 0, 0, 0, 0, 0, 0, 0, 0, 0, 0, 0, 0, 0, 0, 0, 0, 0, 0, 0, 0, 0, 0, 0, 0, 0, 0, 0, 0, 0, 0, 0, 0, 0, 0, 0, 0, 0, 0, 0, 0, 0, 0, 0, 0, 0, 0, 0, 0, 0, 0, 0, 0, 0, 0, 0, 0, 0, 0, 0, 0, 0, 0, 0, 0, 0, 0, 0, 0, 0, 0, 0, 0, 0, 0, 0, 0, 0, 0, 0, 0, 0, 0, 0, 0, 0, 0, 0, 0, 0, 0, 0, 0, 0, 0, 0, 0, 0, 0, 0, 0, 0, 0, 0, 0, 0, 0, 0, 0, 0, 0, 0, 0, 0, 0, 0, 0, 0, 0, 0, 0, 1, 1, 1, 1, 1, 1, 1, 1, 1, 1, 1, 1, 1, 1, 1, 1, 1, 1, 1, 1, 1, 1, 1, 1, 1, 1, 1, 1, 1, 1, 1, 1, 1, 1, 1, 1, 1, 1, 1, 1, 1, 1, 1, 1, 1, 1, 1, 1, 1, 1, 1, 1, 1, 1, 1, 1, 1, 1, 1, 1, 1, 1, 1, 1, 1, 1, 1, 1, 1, 1, 1, 1, 1, 1, 1, 1, 1, 1, 1, 1, 1, 1, 1, 1, 1, 1, 1, 1, 1, 1, 1, 1, 1, 1, 1, 1, 1, 1, 2, 2, 2, 2, 2, 2, 2, 2, 2, 2, 2, 2, 2, 2, 2, 2, 2, 2, 2, 2, 2, 2, 2, 2, 2, 2, 2, 2, 2, 2, 2, 2, 2, 2, 2, 2, 2, 2, 2, 2, 2, 2, 2, 2, 2, 2, 2, 2, 2, 2, 2, 2, 2, 2, 2, 2, 2, 2, 2, 2, 2, 2, 2, 2, 2, 2, 2, 2, 2, 2, 2, 2, 2, 2, 2, 2, 2, 2, 2, 2, 2, 2, 2, 2, 2, 2, 2, 2, 2, 2, 2, 2, 2, 2, 2, 2, 2, 2, 2, 2, 2, 2, 2, 2, 2, 2, 2, 2, 2, 2, 2, 2, 2, 2, 2, 2, 2, 2, 2, 2, 2, 2, 2, 2, 2, 2, 2, 2, 2, 2, 2, 2, 2, 2, 2, 2, 2, 2, 2, 2, 2, 2, 2, 2, 2, 2, 2, 2, 2, 2, 3, 3, 3, 3, 3, 3, 3, 3, 3, 3, 3, 3, 3, 3, 3, 3, 3, 3, 3, 3, 3, 3, 3, 3, 3, 3, 3, 3, 3, 3, 3, 3, 3, 3, 3, 3, 3, 3, 3, 3, 3, 3, 3, 3, 3, 3, 3, 3, 3, 3, 3, 3, 3, 3, 3, 3, 3, 3, 3, 3, 3, 3, 3, 3, 3, 3, 3, 3, 3, 3, 3, 3, 3, 3, 3, 3])
_uv = me_circle.uv_layers.new(name='UVMap')
_uv.uv.foreach_set('vector', [0.5489, 0.4173, 0.4467, 0.4786, 0.4412, 0.4683, 0.5489, 0.4173, 0.4532, 0.4883, 0.4467, 0.4786, 0.5489, 0.4173, 0.4606, 0.4974, 0.4532, 0.4883, 0.5489, 0.4173, 0.4689, 0.5056, 0.4606, 0.4974, 0.5489, 0.4173, 0.478, 0.5131, 0.4689, 0.5056, 0.5489, 0.4173, 0.4877, 0.5196, 0.478, 0.5131, 0.5489, 0.4173, 0.498, 0.5251, 0.4877, 0.5196, 0.5489, 0.4173, 0.5088, 0.5296, 0.498, 0.5251, 0.5489, 0.4173, 0.52, 0.533, 0.5088, 0.5296, 0.5489, 0.4173, 0.5315, 0.5352, 0.52, 0.533, 0.5489, 0.4173, 0.5431, 0.5364, 0.5315, 0.5352, 0.5489, 0.4173, 0.5548, 0.5364, 0.5431, 0.5364, 0.5489, 0.4173, 0.5664, 0.5352, 0.5548, 0.5364, 0.5489, 0.4173, 0.5779, 0.533, 0.5664, 0.5352, 0.5489, 0.4173, 0.5891, 0.5296, 0.5779, 0.533, 0.5489, 0.4173, 0.5999, 0.5251, 0.5891, 0.5296, 0.5489, 0.4173, 0.6102, 0.5196, 0.5999, 0.5251, 0.5489, 0.4173, 0.6199, 0.5131, 0.6102, 0.5196, 0.5489, 0.4173, 0.629, 0.5056, 0.6199, 0.5131, 0.5489, 0.4173, 0.6372, 0.4974, 0.629, 0.5056, 0.5489, 0.4173, 0.6447, 0.4883, 0.6372, 0.4974, 0.5489, 0.4173, 0.6512, 0.4786, 0.6447, 0.4883, 0.5489, 0.4173, 0.6567, 0.4683, 0.6512, 0.4786, 0.5489, 0.4173, 0.6612, 0.4575, 0.6567, 0.4683, 0.5489, 0.4173, 0.6646, 0.4463, 0.6612, 0.4575, 0.5489, 0.4173, 0.6668, 0.4348, 0.6646, 0.4463, 0.5489, 0.4173, 0.668, 0.4232, 0.6668, 0.4348, 0.5489, 0.4173, 0.668, 0.4115, 0.668, 0.4232, 0.5489, 0.4173, 0.6668, 0.3999, 0.668, 0.4115, 0.5489, 0.4173, 0.6646, 0.3884, 0.6668, 0.3999, 0.5489, 0.4173, 0.6612, 0.3772, 0.6646, 0.3884, 0.5489, 0.4173, 0.6567, 0.3664, 0.6612, 0.3772, 0.5489, 0.4173, 0.6512, 0.3561, 0.6567, 0.3664, 0.5489, 0.4173, 0.6447, 0.3464, 0.6512, 0.3561, 0.5489, 0.4173, 0.6372, 0.3373, 0.6447, 0.3464, 0.5489, 0.4173, 0.629, 0.329, 0.6372, 0.3373, 0.5489, 0.4173, 0.6199, 0.3216, 0.629, 0.329, 0.5489, 0.4173, 0.6102, 0.3151, 0.6199, 0.3216, 0.5489, 0.4173, 0.5999, 0.3096, 0.6102, 0.3151, 0.5489, 0.4173, 0.5891, 0.3051, 0.5999, 0.3096, 0.5489, 0.4173, 0.5779, 0.3017, 0.5891, 0.3051, 0.5489, 0.4173, 0.5664, 0.2995, 0.5779, 0.3017, 0.5489, 0.4173, 0.5548, 0.2983, 0.5664, 0.2995, 0.5489, 0.4173, 0.5431, 0.2983, 0.5548, 0.2983, 0.5489, 0.4173, 0.5315, 0.2995, 0.5431, 0.2983, 0.5489, 0.4173, 0.52, 0.3017, 0.5315, 0.2995, 0.5489, 0.4173, 0.5088, 0.3051, 0.52, 0.3017, 0.5489, 0.4173, 0.498, 0.3096, 0.5088, 0.3051, 0.5489, 0.4173, 0.4877, 0.3151, 0.498, 0.3096, 0.5489, 0.4173, 0.478, 0.3216, 0.4877, 0.3151, 0.5489, 0.4173, 0.4689, 0.329, 0.478, 0.3216, 0.5489, 0.4173, 0.4606, 0.3373, 0.4689, 0.329, 0.5489, 0.4173, 0.4532, 0.3464, 0.4606, 0.3373, 0.5489, 0.4173, 0.4467, 0.3561, 0.4532, 0.3464, 0.5489, 0.4173, 0.4412, 0.3664, 0.4467, 0.3561, 0.5489, 0.4173, 0.4367, 0.3772, 0.4412, 0.3664, 0.5489, 0.4173, 0.4333, 0.3884, 0.4367, 0.3772, 0.5489, 0.4173, 0.4311, 0.3999, 0.4333, 0.3884, 0.5489, 0.4173, 0.4299, 0.4115, 0.4311, 0.3999, 0.5489, 0.4173, 0.4299, 0.4232, 0.4299, 0.4115, 0.5489, 0.4173, 0.4311, 0.4348, 0.4299, 0.4232, 0.5489, 0.4173, 0.4333, 0.4463, 0.4311, 0.4348, 0.5489, 0.4173, 0.4367, 0.4575, 0.4333, 0.4463, 0.5489, 0.4173, 0.4412, 0.4683, 0.4367, 0.4575, 0.4467, 0.4786, 0.4343, 0.4861, 0.4281, 0.4745, 0.4412, 0.4683, 0.4532, 0.4883, 0.4415, 0.497, 0.4343, 0.4861, 0.4467, 0.4786, 0.4606, 0.4974, 0.4499, 0.5071, 0.4415, 0.497, 0.4532, 0.4883, 0.4689, 0.5056, 0.4592, 0.5164, 0.4499, 0.5071, 0.4606, 0.4974, 0.478, 0.5131, 0.4693, 0.5247, 0.4592, 0.5164, 0.4689, 0.5056, 0.4877, 0.5196, 0.4802, 0.532, 0.4693, 0.5247, 0.478, 0.5131, 0.498, 0.5251, 0.4918, 0.5382, 0.4802, 0.532, 0.4877, 0.5196, 0.5088, 0.5296, 0.5039, 0.5432, 0.4918, 0.5382, 0.498, 0.5251, 0.52, 0.533, 0.5165, 0.5471, 0.5039, 0.5432, 0.5088, 0.5296, 0.5315, 0.5352, 0.5293, 0.5496, 0.5165, 0.5471, 0.52, 0.533, 0.5431, 0.5364, 0.5424, 0.5509, 0.5293, 0.5496, 0.5315, 0.5352, 0.5548, 0.5364, 0.5555, 0.5509, 0.5424, 0.5509, 0.5431, 0.5364, 0.5664, 0.5352, 0.5686, 0.5496, 0.5555, 0.5509, 0.5548, 0.5364, 0.5779, 0.533, 0.5814, 0.5471, 0.5686, 0.5496, 0.5664, 0.5352, 0.5891, 0.5296, 0.594, 0.5432, 0.5814, 0.5471, 0.5779, 0.533, 0.5999, 0.5251, 0.6061, 0.5382, 0.594, 0.5432, 0.5891, 0.5296, 0.6102, 0.5196, 0.6177, 0.532, 0.6061, 0.5382, 0.5999, 0.5251, 0.6199, 0.5131, 0.6286, 0.5247, 0.6177, 0.532, 0.6102, 0.5196, 0.629, 0.5056, 0.6387, 0.5164, 0.6286, 0.5247, 0.6199, 0.5131, 0.6372, 0.4974, 0.648, 0.5071, 0.6387, 0.5164, 0.629, 0.5056, 0.6447, 0.4883, 0.6563, 0.497, 0.648, 0.5071, 0.6372, 0.4974, 0.6512, 0.4786, 0.6636, 0.4861, 0.6563, 0.497, 0.6447, 0.4883, 0.6567, 0.4683, 0.6698, 0.4745, 0.6636, 0.4861, 0.6512, 0.4786, 0.6612, 0.4575, 0.6748, 0.4624, 0.6698, 0.4745, 0.6567, 0.4683, 0.6646, 0.4463, 0.6787, 0.4498, 0.6748, 0.4624, 0.6612, 0.4575, 0.6668, 0.4348, 0.6812, 0.437, 0.6787, 0.4498, 0.6646, 0.4463, 0.668, 0.4232, 0.6825, 0.4239, 0.6812, 0.437, 0.6668, 0.4348, 0.668, 0.4115, 0.6825, 0.4108, 0.6825, 0.4239, 0.668, 0.4232, 0.6668, 0.3999, 0.6812, 0.3977, 0.6825, 0.4108, 0.668, 0.4115, 0.6646, 0.3884, 0.6787, 0.3849, 0.6812, 0.3977, 0.6668, 0.3999, 0.6612, 0.3772, 0.6748, 0.3723, 0.6787, 0.3849, 0.6646, 0.3884, 0.6567, 0.3664, 0.6698, 0.3602, 0.6748, 0.3723, 0.6612, 0.3772, 0.6512, 0.3561, 0.6636, 0.3486, 0.6698, 0.3602, 0.6567, 0.3664, 0.6447, 0.3464, 0.6563, 0.3377, 0.6636, 0.3486, 0.6512, 0.3561, 0.6372, 0.3373, 0.648, 0.3275, 0.6563, 0.3377, 0.6447, 0.3464, 0.629, 0.329, 0.6387, 0.3183, 0.648, 0.3275, 0.6372, 0.3373, 0.6199, 0.3216, 0.6286, 0.3099, 0.6387, 0.3183, 0.629, 0.329, 0.6102, 0.3151, 0.6177, 0.3027, 0.6286, 0.3099, 0.6199, 0.3216, 0.5999, 0.3096, 0.6061, 0.2965, 0.6177, 0.3027, 0.6102, 0.3151, 0.5891, 0.3051, 0.594, 0.2914, 0.6061, 0.2965, 0.5999, 0.3096, 0.5779, 0.3017, 0.5814, 0.2876, 0.594, 0.2914, 0.5891, 0.3051, 0.5664, 0.2995, 0.5686, 0.2851, 0.5814, 0.2876, 0.5779, 0.3017, 0.5548, 0.2983, 0.5555, 0.2838, 0.5686, 0.2851, 0.5664, 0.2995, 0.5431, 0.2983, 0.5424, 0.2838, 0.5555, 0.2838, 0.5548, 0.2983, 0.5315, 0.2995, 0.5293, 0.2851, 0.5424, 0.2838, 0.5431, 0.2983, 0.52, 0.3017, 0.5165, 0.2876, 0.5293, 0.2851, 0.5315, 0.2995, 0.5088, 0.3051, 0.5039, 0.2914, 0.5165, 0.2876, 0.52, 0.3017, 0.498, 0.3096, 0.4918, 0.2965, 0.5039, 0.2914, 0.5088, 0.3051, 0.4877, 0.3151, 0.4802, 0.3027, 0.4918, 0.2965, 0.498, 0.3096, 0.478, 0.3216, 0.4693, 0.3099, 0.4802, 0.3027, 0.4877, 0.3151, 0.4689, 0.329, 0.4592, 0.3183, 0.4693, 0.3099, 0.478, 0.3216, 0.4606, 0.3373, 0.4499, 0.3275, 0.4592, 0.3183, 0.4689, 0.329, 0.4532, 0.3464, 0.4415, 0.3377, 0.4499, 0.3275, 0.4606, 0.3373, 0.4467, 0.3561, 0.4343, 0.3486, 0.4415, 0.3377, 0.4532, 0.3464, 0.4412, 0.3664, 0.4281, 0.3602, 0.4343, 0.3486, 0.4467, 0.3561, 0.4367, 0.3772, 0.423, 0.3723, 0.4281, 0.3602, 0.4412, 0.3664, 0.4333, 0.3884, 0.4192, 0.3849, 0.423, 0.3723, 0.4367, 0.3772, 0.4311, 0.3999, 0.4167, 0.3977, 0.4192, 0.3849, 0.4333, 0.3884, 0.4299, 0.4115, 0.4154, 0.4108, 0.4167, 0.3977, 0.4311, 0.3999, 0.4299, 0.4232, 0.4154, 0.4239, 0.4154, 0.4108, 0.4299, 0.4115, 0.4311, 0.4348, 0.4167, 0.437, 0.4154, 0.4239, 0.4299, 0.4232, 0.4333, 0.4463, 0.4192, 0.4498, 0.4167, 0.437, 0.4311, 0.4348, 0.4367, 0.4575, 0.423, 0.4624, 0.4192, 0.4498, 0.4333, 0.4463, 0.4412, 0.4683, 0.4281, 0.4745, 0.423, 0.4624, 0.4367, 0.4575, 0.8015, 0.6705, 0.9206, 0.6764, 0.9194, 0.688, 0.8015, 0.6705, 0.9194, 0.688, 0.9171, 0.6995, 0.8015, 0.6705, 0.9171, 0.6995, 0.9137, 0.7107, 0.8015, 0.6705, 0.9137, 0.7107, 0.9093, 0.7215, 0.8015, 0.6705, 0.9093, 0.7215, 0.9038, 0.7318, 0.8015, 0.6705, 0.9038, 0.7318, 0.8973, 0.7415, 0.8015, 0.6705, 0.8973, 0.7415, 0.8898, 0.7506, 0.8015, 0.6705, 0.8898, 0.7506, 0.8816, 0.7588, 0.8015, 0.6705, 0.8816, 0.7588, 0.8725, 0.7662, 0.8015, 0.6705, 0.8725, 0.7662, 0.8628, 0.7727, 0.8015, 0.6705, 0.8628, 0.7727, 0.8525, 0.7783, 0.8015, 0.6705, 0.8525, 0.7783, 0.8417, 0.7827, 0.8015, 0.6705, 0.8417, 0.7827, 0.8305, 0.7861, 0.8015, 0.6705, 0.8305, 0.7861, 0.819, 0.7884, 0.8015, 0.6705, 0.819, 0.7884, 0.8074, 0.7896, 0.8015, 0.6705, 0.8074, 0.7896, 0.7957, 0.7896, 0.8015, 0.6705, 0.7957, 0.7896, 0.784, 0.7884, 0.8015, 0.6705, 0.784, 0.7884, 0.7726, 0.7861, 0.8015, 0.6705, 0.7726, 0.7861, 0.7614, 0.7827, 0.8015, 0.6705, 0.7614, 0.7827, 0.7506, 0.7783, 0.8015, 0.6705, 0.7506, 0.7783, 0.7403, 0.7727, 0.8015, 0.6705, 0.7403, 0.7727, 0.7305, 0.7662, 0.8015, 0.6705, 0.7305, 0.7662, 0.7215, 0.7588, 0.8015, 0.6705, 0.7215, 0.7588, 0.7132, 0.7506, 0.8015, 0.6705, 0.7132, 0.7506, 0.7058, 0.7415, 0.8015, 0.6705, 0.7058, 0.7415, 0.6993, 0.7318, 0.8015, 0.6705, 0.6993, 0.7318, 0.6938, 0.7215, 0.8015, 0.6705, 0.6938, 0.7215, 0.6893, 0.7107, 0.8015, 0.6705, 0.6893, 0.7107, 0.6859, 0.6995, 0.8015, 0.6705, 0.6859, 0.6995, 0.6836, 0.688, 0.8015, 0.6705, 0.6836, 0.688, 0.6825, 0.6764, 0.8015, 0.6705, 0.6825, 0.6764, 0.6825, 0.6647, 0.8015, 0.6705, 0.6825, 0.6647, 0.6836, 0.653, 0.8015, 0.6705, 0.6836, 0.653, 0.6859, 0.6416, 0.8015, 0.6705, 0.6859, 0.6416, 0.6893, 0.6304, 0.8015, 0.6705, 0.6893, 0.6304, 0.6938, 0.6196, 0.8015, 0.6705, 0.6938, 0.6196, 0.6993, 0.6093, 0.8015, 0.6705, 0.6993, 0.6093, 0.7058, 0.5995, 0.8015, 0.6705, 0.7058, 0.5995, 0.7132, 0.5905, 0.8015, 0.6705, 0.7132, 0.5905, 0.7215, 0.5822, 0.8015, 0.6705, 0.7215, 0.5822, 0.7305, 0.5748, 0.8015, 0.6705, 0.7305, 0.5748, 0.7403, 0.5683, 0.8015, 0.6705, 0.7403, 0.5683, 0.7506, 0.5628, 0.8015, 0.6705, 0.7506, 0.5628, 0.7614, 0.5583, 0.8015, 0.6705, 0.7614, 0.5583, 0.7726, 0.5549, 0.8015, 0.6705, 0.7726, 0.5549, 0.784, 0.5526, 0.8015, 0.6705, 0.784, 0.5526, 0.7957, 0.5515, 0.8015, 0.6705, 0.7957, 0.5515, 0.8074, 0.5515, 0.8015, 0.6705, 0.8074, 0.5515, 0.819, 0.5526, 0.8015, 0.6705, 0.819, 0.5526, 0.8305, 0.5549, 0.8015, 0.6705, 0.8305, 0.5549, 0.8417, 0.5583, 0.8015, 0.6705, 0.8417, 0.5583, 0.8525, 0.5628, 0.8015, 0.6705, 0.8525, 0.5628, 0.8628, 0.5683, 0.8015, 0.6705, 0.8628, 0.5683, 0.8725, 0.5748, 0.8015, 0.6705, 0.8725, 0.5748, 0.8816, 0.5822, 0.8015, 0.6705, 0.8816, 0.5822, 0.8898, 0.5905, 0.8015, 0.6705, 0.8898, 0.5905, 0.8973, 0.5995, 0.8015, 0.6705, 0.8973, 0.5995, 0.9038, 0.6093, 0.8015, 0.6705, 0.9038, 0.6093, 0.9093, 0.6196, 0.8015, 0.6705, 0.9093, 0.6196, 0.9137, 0.6304, 0.8015, 0.6705, 0.9137, 0.6304, 0.9171, 0.6416, 0.8015, 0.6705, 0.9171, 0.6416, 0.9194, 0.653, 0.8015, 0.6705, 0.9194, 0.653, 0.9206, 0.6647, 0.8015, 0.6705, 0.9206, 0.6647, 0.9206, 0.6764, 0.008596, 0.5511, 7.97e-09, 0.551, 7.97e-09, 0.2838, 0.008596, 0.2839, 0.805, 0.5511, 0.7945, 0.5512, 0.7945, 0.2841, 0.805, 0.2839, 0.01812, 0.5513, 0.008596, 0.5511, 0.008596, 0.2839, 0.01812, 0.284, 0.5775, 0.2676, 0.5702, 0.2674, 0.5702, 0.0001851, 0.5775, 0.0003576, 0.3402, 0.8195, 0.3297, 0.8195, 0.3297, 0.5523, 0.3402, 0.5523, 0.02849, 0.5514, 0.01812, 0.5513, 0.01812, 0.284, 0.02849, 0.2841, 0.7945, 0.5512, 0.7836, 0.5513, 0.7836, 0.2842, 0.7945, 0.2841, 0.03959, 0.5515, 0.02849, 0.5514, 0.02849, 0.2841, 0.03959, 0.2842, 0.5702, 0.2674, 0.5639, 0.2672, 0.5639, 0.0, 0.5702, 0.0001851, 0.3297, 0.8195, 0.3188, 0.8194, 0.3188, 0.5522, 0.3297, 0.5523, 0.05133, 0.5515, 0.03959, 0.5515, 0.03959, 0.2842, 0.05133, 0.2843, 0.7836, 0.5513, 0.7723, 0.5514, 0.7723, 0.2843, 0.7836, 0.2842, 0.06358, 0.5516, 0.05133, 0.5515, 0.05133, 0.2843, 0.06358, 0.2844, 0.4154, 0.551, 0.4091, 0.5512, 0.4091, 0.284, 0.4154, 0.2838, 0.3188, 0.8194, 0.3075, 0.8194, 0.3075, 0.5522, 0.3188, 0.5522, 0.07624, 0.5516, 0.06358, 0.5516, 0.06358, 0.2844, 0.07624, 0.2844, 0.7723, 0.5514, 0.7608, 0.5515, 0.7608, 0.2843, 0.7723, 0.2843, 0.08917, 0.5517, 0.07624, 0.5516, 0.07624, 0.2844, 0.08917, 0.2844, 0.4091, 0.5512, 0.4018, 0.5514, 0.4018, 0.2842, 0.4091, 0.284, 0.3075, 0.8194, 0.296, 0.8194, 0.296, 0.5521, 0.3075, 0.5522, 0.1023, 0.5517, 0.08917, 0.5517, 0.08917, 0.2844, 0.1023, 0.2845, 0.7608, 0.5515, 0.7491, 0.5515, 0.7491, 0.2843, 0.7608, 0.2843, 0.1154, 0.5517, 0.1023, 0.5517, 0.1023, 0.2845, 0.1154, 0.2845, 0.4018, 0.5514, 0.3937, 0.5515, 0.3937, 0.2843, 0.4018, 0.2842, 0.296, 0.8194, 0.2843, 0.8193, 0.2843, 0.5521, 0.296, 0.5521, 0.1284, 0.5517, 0.1154, 0.5517, 0.1154, 0.2845, 0.1284, 0.2844, 0.7491, 0.5515, 0.7374, 0.5515, 0.7374, 0.2843, 0.7491, 0.2843, 0.1412, 0.5516, 0.1284, 0.5517, 0.1284, 0.2844, 0.1412, 0.2844, 0.3937, 0.5515, 0.3848, 0.5517, 0.3848, 0.2845, 0.3937, 0.2843, 0.2843, 0.8193, 0.2726, 0.8193, 0.2726, 0.5521, 0.2843, 0.5521, 0.1536, 0.5516, 0.1412, 0.5516, 0.1412, 0.2844, 0.1536, 0.2843, 0.7374, 0.5515, 0.7258, 0.5514, 0.7258, 0.2843, 0.7374, 0.2843, 0.1656, 0.5515, 0.1536, 0.5516, 0.1536, 0.2843, 0.1656, 0.2843, 0.3848, 0.5517, 0.3752, 0.5518, 0.3752, 0.2846, 0.3848, 0.2845, 0.2726, 0.8193, 0.261, 0.8194, 0.261, 0.5521, 0.2726, 0.5521, 0.177, 0.5514, 0.1656, 0.5515, 0.1656, 0.2843, 0.177, 0.2842, 0.7258, 0.5514, 0.7144, 0.5514, 0.7144, 0.2842, 0.7258, 0.2843, 0.4265, 0.2676, 0.4154, 0.2678, 0.4154, 0.0006006, 0.4265, 0.0004266, 0.3752, 0.5518, 0.365, 0.5519, 0.365, 0.2847, 0.3752, 0.2846, 0.4382, 0.2674, 0.4265, 0.2676, 0.4265, 0.0004266, 0.4382, 0.0002806, 0.7144, 0.5514, 0.7033, 0.5513, 0.7033, 0.2841, 0.7144, 0.2842, 0.261, 0.8194, 0.2496, 0.8194, 0.2496, 0.5522, 0.261, 0.5521, 0.4505, 0.2673, 0.4382, 0.2674, 0.4382, 0.0002806, 0.4505, 0.0001639, 0.365, 0.5519, 0.3543, 0.552, 0.3543, 0.2848, 0.365, 0.2847, 0.4632, 0.2672, 0.4505, 0.2673, 0.4505, 0.0001639, 0.4632, 7.775e-05, 0.7033, 0.5513, 0.6927, 0.5512, 0.6927, 0.284, 0.7033, 0.2841, 0.4761, 0.2672, 0.4632, 0.2672, 0.4632, 7.775e-05, 0.4761, 2.295e-05, 0.3543, 0.552, 0.3432, 0.552, 0.3432, 0.2848, 0.3543, 0.2848, 0.4892, 0.2672, 0.4761, 0.2672, 0.4761, 2.295e-05, 0.4892, 0.0, 0.6927, 0.5512, 0.6825, 0.551, 0.6825, 0.2839, 0.6927, 0.284, 0.5023, 0.2672, 0.4892, 0.2672, 0.4892, 0.0, 0.5023, 9.118e-06, 0.3432, 0.552, 0.3318, 0.5521, 0.3318, 0.2849, 0.3432, 0.2848, 0.5153, 0.2672, 0.5023, 0.2672, 0.5023, 9.118e-06, 0.5153, 5.027e-05, 0.7364, 0.2679, 0.7266, 0.268, 0.7266, 0.0008289, 0.7364, 0.0007104, 0.5281, 0.2673, 0.5153, 0.2672, 0.5153, 5.027e-05, 0.5281, 0.000123, 0.3318, 0.5521, 0.3202, 0.5521, 0.3202, 0.2849, 0.3318, 0.2849, 0.5406, 0.2674, 0.5281, 0.2673, 0.5281, 0.000123, 0.5406, 0.0002266, 0.7266, 0.268, 0.7162, 0.2681, 0.7162, 0.0009287, 0.7266, 0.0008289, 0.5525, 0.2675, 0.5406, 0.2674, 0.5406, 0.0002266, 0.5525, 0.0003602, 0.3202, 0.5521, 0.3085, 0.5521, 0.3085, 0.2849, 0.3202, 0.2849, 0.5639, 0.2677, 0.5525, 0.2675, 0.5525, 0.0003602, 0.5639, 0.0005224, 0.7162, 0.2681, 0.7053, 0.2682, 0.7053, 0.001009, 0.7162, 0.0009287, 0.2329, 0.2675, 0.2218, 0.2677, 0.2218, 0.0004647, 0.2329, 0.0003317, 0.3085, 0.5521, 0.2968, 0.5521, 0.2968, 0.2849, 0.3085, 0.2849, 0.2446, 0.2828, 0.2329, 0.2829, 0.2329, 0.2675, 0.2446, 0.2674, 0.01812, 0.5666, 0.008596, 0.5665, 0.008596, 0.5511, 0.01812, 0.5513, 0.2329, 0.2829, 0.2218, 0.283, 0.2218, 0.2677, 0.2329, 0.2675, 0.008596, 0.5665, 7.97e-09, 0.5664, 7.97e-09, 0.551, 0.008596, 0.5511, 0.5639, 0.283, 0.5525, 0.2829, 0.5525, 0.2675, 0.5639, 0.2677, 0.2218, 0.2835, 0.2133, 0.2833, 0.2133, 0.268, 0.2218, 0.2682, 0.5525, 0.2829, 0.5406, 0.2827, 0.5406, 0.2674, 0.5525, 0.2675, 0.2133, 0.2833, 0.2039, 0.2831, 0.2039, 0.2678, 0.2133, 0.268, 0.5406, 0.2827, 0.5281, 0.2826, 0.5281, 0.2673, 0.5406, 0.2674, 0.2039, 0.2831, 0.1936, 0.283, 0.1936, 0.2677, 0.2039, 0.2678, 0.5281, 0.2826, 0.5153, 0.2825, 0.5153, 0.2672, 0.5281, 0.2673, 0.1936, 0.283, 0.1825, 0.2829, 0.1825, 0.2675, 0.1936, 0.2677, 0.5153, 0.2825, 0.5023, 0.2825, 0.5023, 0.2672, 0.5153, 0.2672, 0.1825, 0.2829, 0.1708, 0.2828, 0.1708, 0.2674, 0.1825, 0.2675, 0.5023, 0.2825, 0.4892, 0.2825, 0.4892, 0.2672, 0.5023, 0.2672, 0.1708, 0.2828, 0.1586, 0.2827, 0.1586, 0.2673, 0.1708, 0.2674, 0.4892, 0.2825, 0.4761, 0.2825, 0.4761, 0.2672, 0.4892, 0.2672, 0.1586, 0.2827, 0.146, 0.2826, 0.146, 0.2673, 0.1586, 0.2673, 0.4761, 0.2825, 0.4632, 0.2826, 0.4632, 0.2672, 0.4761, 0.2672, 0.146, 0.2826, 0.1331, 0.2826, 0.1331, 0.2672, 0.146, 0.2673, 0.4632, 0.2826, 0.4505, 0.2827, 0.4505, 0.2673, 0.4632, 0.2672, 0.1331, 0.2826, 0.12, 0.2825, 0.12, 0.2672, 0.1331, 0.2672, 0.4505, 0.2827, 0.4382, 0.2828, 0.4382, 0.2674, 0.4505, 0.2673, 0.4154, 0.2838, 0.4083, 0.2836, 0.4083, 0.2683, 0.4154, 0.2685, 0.12, 0.2825, 0.1069, 0.2825, 0.1069, 0.2672, 0.12, 0.2672, 0.4382, 0.2828, 0.4265, 0.2829, 0.4265, 0.2676, 0.4382, 0.2674, 0.4083, 0.2836, 0.4002, 0.2834, 0.4002, 0.2681, 0.4083, 0.2683, 0.1069, 0.2825, 0.09382, 0.2826, 0.09382, 0.2672, 0.1069, 0.2672, 0.4265, 0.2829, 0.4154, 0.2831, 0.4154, 0.2678, 0.4265, 0.2676, 0.4002, 0.2834, 0.3911, 0.2832, 0.3911, 0.2679, 0.4002, 0.2681, 0.09382, 0.2826, 0.081, 0.2826, 0.081, 0.2673, 0.09382, 0.2672, 0.177, 0.5667, 0.1656, 0.5668, 0.1656, 0.5515, 0.177, 0.5514, 0.3911, 0.2832, 0.3811, 0.2831, 0.3811, 0.2677, 0.3911, 0.2679, 0.081, 0.2826, 0.06852, 0.2827, 0.06852, 0.2674, 0.081, 0.2673, 0.1656, 0.5668, 0.1536, 0.5669, 0.1536, 0.5516, 0.1656, 0.5515, 0.3811, 0.2831, 0.3703, 0.2829, 0.3703, 0.2676, 0.3811, 0.2677, 0.06852, 0.2827, 0.0565, 0.2828, 0.0565, 0.2675, 0.06852, 0.2674, 0.1536, 0.5669, 0.1412, 0.567, 0.1412, 0.5516, 0.1536, 0.5516, 0.3703, 0.2829, 0.3589, 0.2828, 0.3589, 0.2675, 0.3703, 0.2676, 0.0565, 0.2828, 0.04505, 0.2829, 0.04505, 0.2676, 0.0565, 0.2675, 0.1412, 0.567, 0.1284, 0.567, 0.1284, 0.5517, 0.1412, 0.5516, 0.3589, 0.2828, 0.3469, 0.2827, 0.3469, 0.2674, 0.3589, 0.2675, 0.04505, 0.2829, 0.03428, 0.2831, 0.03428, 0.2677, 0.04505, 0.2676, 0.1284, 0.567, 0.1154, 0.567, 0.1154, 0.5517, 0.1284, 0.5517, 0.3469, 0.2827, 0.3344, 0.2826, 0.3344, 0.2673, 0.3469, 0.2674, 0.03428, 0.2831, 0.0243, 0.2832, 0.0243, 0.2679, 0.03428, 0.2677, 0.1154, 0.567, 0.1023, 0.567, 0.1023, 0.5517, 0.1154, 0.5517, 0.3344, 0.2826, 0.3216, 0.2826, 0.3216, 0.2672, 0.3344, 0.2673, 0.0243, 0.2832, 0.0152, 0.2834, 0.0152, 0.2681, 0.0243, 0.2679, 0.1023, 0.567, 0.08917, 0.567, 0.08917, 0.5517, 0.1023, 0.5517, 0.3216, 0.2826, 0.3085, 0.2825, 0.3085, 0.2672, 0.3216, 0.2672, 0.0152, 0.2834, 0.007077, 0.2836, 0.007077, 0.2683, 0.0152, 0.2681, 0.08917, 0.567, 0.07624, 0.567, 0.07624, 0.5516, 0.08917, 0.5517, 0.3085, 0.2825, 0.2954, 0.2825, 0.2954, 0.2672, 0.3085, 0.2672, 0.007077, 0.2836, 7.97e-09, 0.2838, 7.97e-09, 0.2685, 0.007077, 0.2683, 0.07624, 0.567, 0.06358, 0.5669, 0.06358, 0.5516, 0.07624, 0.5516, 0.2954, 0.2825, 0.2823, 0.2826, 0.2823, 0.2672, 0.2954, 0.2672, 0.06358, 0.5669, 0.05133, 0.5669, 0.05133, 0.5515, 0.06358, 0.5516, 0.2823, 0.2826, 0.2694, 0.2826, 0.2694, 0.2673, 0.2823, 0.2672, 0.05133, 0.5669, 0.03959, 0.5668, 0.03959, 0.5515, 0.05133, 0.5515, 0.2694, 0.2826, 0.2568, 0.2827, 0.2568, 0.2673, 0.2694, 0.2673, 0.03959, 0.5668, 0.02849, 0.5667, 0.02849, 0.5514, 0.03959, 0.5515, 0.2568, 0.2827, 0.2446, 0.2828, 0.2446, 0.2674, 0.2568, 0.2673, 0.02849, 0.5667, 0.01812, 0.5666, 0.01812, 0.5513, 0.02849, 0.5514, 0.4367, 0.7246, 0.4412, 0.7354, 0.4281, 0.7416, 0.423, 0.7295, 0.4333, 0.7134, 0.4367, 0.7246, 0.423, 0.7295, 0.4192, 0.7169, 0.4311, 0.7019, 0.4333, 0.7134, 0.4192, 0.7169, 0.4167, 0.7041, 0.4299, 0.6903, 0.4311, 0.7019, 0.4167, 0.7041, 0.4154, 0.691, 0.4299, 0.6786, 0.4299, 0.6903, 0.4154, 0.691, 0.4154, 0.6779, 0.4311, 0.667, 0.4299, 0.6786, 0.4154, 0.6779, 0.4167, 0.6648, 0.4333, 0.6555, 0.4311, 0.667, 0.4167, 0.6648, 0.4192, 0.652, 0.4367, 0.6443, 0.4333, 0.6555, 0.4192, 0.652, 0.423, 0.6394, 0.4412, 0.6335, 0.4367, 0.6443, 0.423, 0.6394, 0.4281, 0.6273, 0.4467, 0.6232, 0.4412, 0.6335, 0.4281, 0.6273, 0.4343, 0.6157, 0.4532, 0.6135, 0.4467, 0.6232, 0.4343, 0.6157, 0.4415, 0.6048, 0.4606, 0.6044, 0.4532, 0.6135, 0.4415, 0.6048, 0.4499, 0.5947, 0.4689, 0.5961, 0.4606, 0.6044, 0.4499, 0.5947, 0.4592, 0.5854, 0.478, 0.5887, 0.4689, 0.5961, 0.4592, 0.5854, 0.4693, 0.5771, 0.4877, 0.5822, 0.478, 0.5887, 0.4693, 0.5771, 0.4802, 0.5698, 0.498, 0.5767, 0.4877, 0.5822, 0.4802, 0.5698, 0.4918, 0.5636, 0.5088, 0.5722, 0.498, 0.5767, 0.4918, 0.5636, 0.5039, 0.5586, 0.52, 0.5688, 0.5088, 0.5722, 0.5039, 0.5586, 0.5165, 0.5547, 0.5315, 0.5666, 0.52, 0.5688, 0.5165, 0.5547, 0.5293, 0.5522, 0.5431, 0.5654, 0.5315, 0.5666, 0.5293, 0.5522, 0.5424, 0.5509, 0.5548, 0.5654, 0.5431, 0.5654, 0.5424, 0.5509, 0.5555, 0.5509, 0.5664, 0.5666, 0.5548, 0.5654, 0.5555, 0.5509, 0.5686, 0.5522, 0.5779, 0.5688, 0.5664, 0.5666, 0.5686, 0.5522, 0.5814, 0.5547, 0.5891, 0.5722, 0.5779, 0.5688, 0.5814, 0.5547, 0.594, 0.5586, 0.5999, 0.5767, 0.5891, 0.5722, 0.594, 0.5586, 0.6061, 0.5636, 0.6102, 0.5822, 0.5999, 0.5767, 0.6061, 0.5636, 0.6177, 0.5698, 0.6199, 0.5887, 0.6102, 0.5822, 0.6177, 0.5698, 0.6286, 0.5771, 0.629, 0.5961, 0.6199, 0.5887, 0.6286, 0.5771, 0.6387, 0.5854, 0.6372, 0.6044, 0.629, 0.5961, 0.6387, 0.5854, 0.648, 0.5947, 0.6447, 0.6135, 0.6372, 0.6044, 0.648, 0.5947, 0.6563, 0.6048, 0.6512, 0.6232, 0.6447, 0.6135, 0.6563, 0.6048, 0.6636, 0.6157, 0.6567, 0.6335, 0.6512, 0.6232, 0.6636, 0.6157, 0.6698, 0.6273, 0.6612, 0.6443, 0.6567, 0.6335, 0.6698, 0.6273, 0.6748, 0.6394, 0.6646, 0.6555, 0.6612, 0.6443, 0.6748, 0.6394, 0.6787, 0.652, 0.6668, 0.667, 0.6646, 0.6555, 0.6787, 0.652, 0.6812, 0.6648, 0.668, 0.6786, 0.6668, 0.667, 0.6812, 0.6648, 0.6825, 0.6779, 0.668, 0.6903, 0.668, 0.6786, 0.6825, 0.6779, 0.6825, 0.691, 0.6668, 0.7019, 0.668, 0.6903, 0.6825, 0.691, 0.6812, 0.7041, 0.6646, 0.7134, 0.6668, 0.7019, 0.6812, 0.7041, 0.6787, 0.7169, 0.6612, 0.7246, 0.6646, 0.7134, 0.6787, 0.7169, 0.6748, 0.7295, 0.6567, 0.7354, 0.6612, 0.7246, 0.6748, 0.7295, 0.6698, 0.7416, 0.6512, 0.7457, 0.6567, 0.7354, 0.6698, 0.7416, 0.6636, 0.7532, 0.6447, 0.7554, 0.6512, 0.7457, 0.6636, 0.7532, 0.6563, 0.7641, 0.6372, 0.7645, 0.6447, 0.7554, 0.6563, 0.7641, 0.648, 0.7742, 0.629, 0.7728, 0.6372, 0.7645, 0.648, 0.7742, 0.6387, 0.7835, 0.6199, 0.7802, 0.629, 0.7728, 0.6387, 0.7835, 0.6286, 0.7919, 0.6102, 0.7867, 0.6199, 0.7802, 0.6286, 0.7919, 0.6177, 0.7991, 0.5999, 0.7922, 0.6102, 0.7867, 0.6177, 0.7991, 0.6061, 0.8053, 0.5891, 0.7967, 0.5999, 0.7922, 0.6061, 0.8053, 0.594, 0.8103, 0.5779, 0.8001, 0.5891, 0.7967, 0.594, 0.8103, 0.5814, 0.8142, 0.5664, 0.8023, 0.5779, 0.8001, 0.5814, 0.8142, 0.5686, 0.8167, 0.5548, 0.8035, 0.5664, 0.8023, 0.5686, 0.8167, 0.5555, 0.818, 0.5431, 0.8035, 0.5548, 0.8035, 0.5555, 0.818, 0.5424, 0.818, 0.5315, 0.8023, 0.5431, 0.8035, 0.5424, 0.818, 0.5293, 0.8167, 0.52, 0.8001, 0.5315, 0.8023, 0.5293, 0.8167, 0.5165, 0.8142, 0.5088, 0.7967, 0.52, 0.8001, 0.5165, 0.8142, 0.5039, 0.8103, 0.498, 0.7922, 0.5088, 0.7967, 0.5039, 0.8103, 0.4918, 0.8053, 0.4877, 0.7867, 0.498, 0.7922, 0.4918, 0.8053, 0.4802, 0.7991, 0.478, 0.7802, 0.4877, 0.7867, 0.4802, 0.7991, 0.4693, 0.7919, 0.4689, 0.7728, 0.478, 0.7802, 0.4693, 0.7919, 0.4592, 0.7835, 0.4606, 0.7645, 0.4689, 0.7728, 0.4592, 0.7835, 0.4499, 0.7742, 0.4532, 0.7554, 0.4606, 0.7645, 0.4499, 0.7742, 0.4415, 0.7641, 0.4467, 0.7457, 0.4532, 0.7554, 0.4415, 0.7641, 0.4343, 0.7532, 0.4412, 0.7354, 0.4467, 0.7457, 0.4343, 0.7532, 0.4281, 0.7416, 0.3501, 0.8196, 0.3402, 0.8195, 0.3402, 0.5523, 0.3501, 0.5524, 0.5856, 0.2677, 0.5775, 0.2676, 0.5775, 0.0003576, 0.5856, 0.000516, 0.2218, 0.2682, 0.2133, 0.268, 0.2133, 0.0007881, 0.2218, 0.0009755, 0.8149, 0.551, 0.805, 0.5511, 0.805, 0.2839, 0.8149, 0.2838, 0.2133, 0.268, 0.2039, 0.2678, 0.2039, 0.0006172, 0.2133, 0.0007881, 0.3593, 0.8197, 0.3501, 0.8196, 0.3501, 0.5524, 0.3593, 0.5525, 0.5945, 0.2679, 0.5856, 0.2677, 0.5856, 0.000516, 0.5945, 0.0006587, 0.2039, 0.2678, 0.1936, 0.2677, 0.1936, 0.0004646, 0.2039, 0.0006172, 0.2278, 0.8195, 0.2177, 0.8196, 0.2177, 0.5524, 0.2278, 0.5523, 0.1936, 0.2677, 0.1825, 0.2675, 0.1825, 0.0003316, 0.1936, 0.0004646, 0.3678, 0.8198, 0.3593, 0.8197, 0.3593, 0.5525, 0.3678, 0.5526, 0.6041, 0.268, 0.5945, 0.2679, 0.5945, 0.0006587, 0.6041, 0.0007843, 0.1825, 0.2675, 0.1708, 0.2674, 0.1708, 0.0002197, 0.1825, 0.0003316, 0.2385, 0.8195, 0.2278, 0.8195, 0.2278, 0.5523, 0.2385, 0.5522, 0.1708, 0.2674, 0.1586, 0.2673, 0.1586, 0.0001298, 0.1708, 0.0002197, 0.3755, 0.8199, 0.3678, 0.8198, 0.3678, 0.5526, 0.3755, 0.5527, 0.6143, 0.2681, 0.6041, 0.268, 0.6041, 0.0007843, 0.6143, 0.0008916, 0.1586, 0.2673, 0.146, 0.2673, 0.146, 6.277e-05, 0.1586, 0.0001298, 0.2496, 0.8194, 0.2385, 0.8195, 0.2385, 0.5522, 0.2496, 0.5522, 0.146, 0.2673, 0.1331, 0.2672, 0.1331, 1.938e-05, 0.146, 6.277e-05, 0.2253, 0.5514, 0.2177, 0.5512, 0.2177, 0.284, 0.2253, 0.2842, 0.4154, 0.2685, 0.4083, 0.2683, 0.4083, 0.001054, 0.4154, 0.001262, 0.625, 0.2682, 0.6143, 0.2681, 0.6143, 0.0008916, 0.625, 0.0009796, 0.1331, 0.2672, 0.12, 0.2672, 0.12, 0.0, 0.1331, 1.938e-05, 0.4083, 0.2683, 0.4002, 0.2681, 0.4002, 0.0008605, 0.4083, 0.001054, 0.12, 0.2672, 0.1069, 0.2672, 0.1069, 4.75e-06, 0.12, 0.0, 0.2337, 0.5516, 0.2253, 0.5514, 0.2253, 0.2842, 0.2337, 0.2844, 0.4002, 0.2681, 0.3911, 0.2679, 0.3911, 0.0006828, 0.4002, 0.0008605, 0.6361, 0.2682, 0.625, 0.2682, 0.625, 0.0009796, 0.6361, 0.001048, 0.1069, 0.2672, 0.09382, 0.2672, 0.09382, 3.367e-05, 0.1069, 4.75e-06, 0.3911, 0.2679, 0.3811, 0.2677, 0.3811, 0.0005227, 0.3911, 0.0006828, 0.09382, 0.2672, 0.081, 0.2673, 0.081, 8.643e-05, 0.09382, 3.367e-05, 0.2429, 0.5517, 0.2337, 0.5516, 0.2337, 0.2844, 0.2429, 0.2845, 0.3811, 0.2677, 0.3703, 0.2676, 0.3703, 0.0003818, 0.3811, 0.0005227, 0.6476, 0.2683, 0.6361, 0.2682, 0.6361, 0.001048, 0.6476, 0.001095, 0.081, 0.2673, 0.06852, 0.2674, 0.06852, 0.0001625, 0.081, 8.643e-05, 0.3703, 0.2676, 0.3589, 0.2675, 0.3589, 0.0002614, 0.3703, 0.0003818, 0.06852, 0.2674, 0.0565, 0.2675, 0.0565, 0.0002613, 0.06852, 0.0001625, 0.2527, 0.5518, 0.2429, 0.5517, 0.2429, 0.2845, 0.2527, 0.2846, 0.3589, 0.2675, 0.3469, 0.2674, 0.3469, 0.0001626, 0.3589, 0.0002614, 0.6592, 0.2683, 0.6476, 0.2683, 0.6476, 0.001095, 0.6592, 0.00112, 0.0565, 0.2675, 0.04505, 0.2676, 0.04505, 0.0003816, 0.0565, 0.0002613, 0.3469, 0.2674, 0.3344, 0.2673, 0.3344, 8.649e-05, 0.3469, 0.0001626, 0.04505, 0.2676, 0.03428, 0.2677, 0.03428, 0.0005225, 0.04505, 0.0003816, 0.2631, 0.5519, 0.2527, 0.5518, 0.2527, 0.2846, 0.2631, 0.2847, 0.3344, 0.2673, 0.3216, 0.2672, 0.3216, 3.37e-05, 0.3344, 8.649e-05, 0.6709, 0.2683, 0.6592, 0.2683, 0.6592, 0.00112, 0.6709, 0.001125, 0.03428, 0.2677, 0.0243, 0.2679, 0.0243, 0.0006825, 0.03428, 0.0005225, 0.3216, 0.2672, 0.3085, 0.2672, 0.3085, 4.782e-06, 0.3216, 3.37e-05, 0.0243, 0.2679, 0.0152, 0.2681, 0.0152, 0.0008602, 0.0243, 0.0006825, 0.274, 0.552, 0.2631, 0.5519, 0.2631, 0.2847, 0.274, 0.2848, 0.3085, 0.2672, 0.2954, 0.2672, 0.2954, 0.0, 0.3085, 4.782e-06, 0.6825, 0.2683, 0.6709, 0.2683, 0.6709, 0.001125, 0.6825, 0.001107, 0.0152, 0.2681, 0.007077, 0.2683, 0.007077, 0.001054, 0.0152, 0.0008602, 0.2954, 0.2672, 0.2823, 0.2672, 0.2823, 1.941e-05, 0.2954, 0.0, 0.007077, 0.2683, 7.97e-09, 0.2685, 7.97e-09, 0.001261, 0.007077, 0.001054, 0.2853, 0.5521, 0.274, 0.552, 0.274, 0.2848, 0.2853, 0.2849, 0.2823, 0.2672, 0.2694, 0.2673, 0.2694, 6.284e-05, 0.2823, 1.941e-05, 0.694, 0.2683, 0.6825, 0.2683, 0.6825, 0.001107, 0.694, 0.001069, 0.2694, 0.2673, 0.2568, 0.2673, 0.2568, 0.0001298, 0.2694, 6.284e-05, 0.2968, 0.5521, 0.2853, 0.5521, 0.2853, 0.2849, 0.2968, 0.2849, 0.2568, 0.2673, 0.2446, 0.2674, 0.2446, 0.0002197, 0.2568, 0.0001298, 0.7053, 0.2682, 0.694, 0.2683, 0.694, 0.001069, 0.7053, 0.001009, 0.2446, 0.2674, 0.2329, 0.2675, 0.2329, 0.0003317, 0.2446, 0.0002197, 0.0, 0.6862, 0.01168, 0.8048, 0.0, 0.8054, 0.0, 0.6862, 0.02325, 0.8031, 0.01168, 0.8048, 0.0, 0.6862, 0.03459, 0.8002, 0.02325, 0.8031, 0.0, 0.6862, 0.04561, 0.7963, 0.03459, 0.8002, 0.0, 0.6862, 0.05618, 0.7913, 0.04561, 0.7963, 0.0, 0.6862, 0.06621, 0.7853, 0.05618, 0.7913, 0.0, 0.6862, 0.0756, 0.7783, 0.06621, 0.7853, 0.0, 0.6862, 0.08427, 0.7705, 0.0756, 0.7783, 0.0, 0.6862, 0.09212, 0.7618, 0.08427, 0.7705, 0.0, 0.6862, 0.09909, 0.7524, 0.09212, 0.7618, 0.0, 0.6862, 0.1051, 0.7424, 0.09909, 0.7524, 0.0, 0.6862, 0.1101, 0.7318, 0.1051, 0.7424, 0.0, 0.6862, 0.114, 0.7208, 0.1101, 0.7318, 0.0, 0.6862, 0.1169, 0.7094, 0.114, 0.7208, 0.0, 0.6862, 0.1186, 0.6979, 0.1169, 0.7094, 0.0, 0.6862, 0.1192, 0.6862, 0.1186, 0.6979, 0.0, 0.6862, 0.1186, 0.6745, 0.1192, 0.6862, 0.0, 0.6862, 0.1169, 0.6629, 0.1186, 0.6745, 0.0, 0.6862, 0.114, 0.6516, 0.1169, 0.6629, 0.0, 0.6862, 0.1101, 0.6406, 0.114, 0.6516, 0.0, 0.6862, 0.1051, 0.63, 0.1101, 0.6406, 0.0, 0.6862, 0.09909, 0.62, 0.1051, 0.63, 0.0, 0.6862, 0.09212, 0.6106, 0.09909, 0.62, 0.0, 0.6862, 0.08427, 0.6019, 0.09212, 0.6106, 0.0, 0.6862, 0.0756, 0.5941, 0.08427, 0.6019, 0.0, 0.6862, 0.06621, 0.5871, 0.0756, 0.5941, 0.0, 0.6862, 0.05618, 0.5811, 0.06621, 0.5871, 0.0, 0.6862, 0.04561, 0.5761, 0.05618, 0.5811, 0.0, 0.6862, 0.03459, 0.5721, 0.04561, 0.5761, 0.0, 0.6862, 0.02325, 0.5693, 0.03459, 0.5721, 0.0, 0.6862, 0.01168, 0.5676, 0.02325, 0.5693, 0.0, 0.6862, 0.0, 0.567, 0.01168, 0.5676, 0.8556, 0.1192, 0.8556, 0.2384, 0.8439, 0.2378, 0.8556, 0.1192, 0.8439, 0.2378, 0.8324, 0.2361, 0.8556, 0.1192, 0.8324, 0.2361, 0.821, 0.2332, 0.8556, 0.1192, 0.821, 0.2332, 0.81, 0.2293, 0.8556, 0.1192, 0.81, 0.2293, 0.7994, 0.2243, 0.8556, 0.1192, 0.7994, 0.2243, 0.7894, 0.2183, 0.8556, 0.1192, 0.7894, 0.2183, 0.78, 0.2113, 0.8556, 0.1192, 0.78, 0.2113, 0.7714, 0.2034, 0.8556, 0.1192, 0.7714, 0.2034, 0.7635, 0.1948, 0.8556, 0.1192, 0.7635, 0.1948, 0.7565, 0.1854, 0.8556, 0.1192, 0.7565, 0.1854, 0.7505, 0.1754, 0.8556, 0.1192, 0.7505, 0.1754, 0.7455, 0.1648, 0.8556, 0.1192, 0.7455, 0.1648, 0.7416, 0.1538, 0.8556, 0.1192, 0.7416, 0.1538, 0.7387, 0.1424, 0.8556, 0.1192, 0.7387, 0.1424, 0.737, 0.1309, 0.8556, 0.1192, 0.737, 0.1309, 0.7364, 0.1192, 0.8556, 0.1192, 0.7364, 0.1192, 0.737, 0.1075, 0.8556, 0.1192, 0.737, 0.1075, 0.7387, 0.09593, 0.8556, 0.1192, 0.7387, 0.09593, 0.7416, 0.08458, 0.8556, 0.1192, 0.7416, 0.08458, 0.7455, 0.07357, 0.8556, 0.1192, 0.7455, 0.07357, 0.7505, 0.063, 0.8556, 0.1192, 0.7505, 0.063, 0.7565, 0.05296, 0.8556, 0.1192, 0.7565, 0.05296, 0.7635, 0.04357, 0.8556, 0.1192, 0.7635, 0.04357, 0.7714, 0.03491, 0.8556, 0.1192, 0.7714, 0.03491, 0.78, 0.02705, 0.8556, 0.1192, 0.78, 0.02705, 0.7894, 0.02008, 0.8556, 0.1192, 0.7894, 0.02008, 0.7994, 0.01407, 0.8556, 0.1192, 0.7994, 0.01407, 0.81, 0.009072, 0.8556, 0.1192, 0.81, 0.009072, 0.821, 0.005132, 0.8556, 0.1192, 0.821, 0.005132, 0.8324, 0.00229, 0.8556, 0.1192, 0.8324, 0.00229, 0.8439, 0.0005739, 0.8556, 0.1192, 0.8439, 0.0005739, 0.8556, 0.0, 0.8454, 0.2486, 0.8454, 0.2593, 0.8287, 0.2592, 0.8287, 0.2485, 0.08813, 0.8827, 0.08808, 0.871, 0.1048, 0.871, 0.1048, 0.8826, 0.6729, 0.818, 0.6728, 0.8282, 0.6561, 0.8282, 0.6562, 0.818, 0.6725, 0.8963, 0.6725, 0.9078, 0.6558, 0.9078, 0.6558, 0.8963, 0.08793, 0.9474, 0.08802, 0.9378, 0.1047, 0.9377, 0.1046, 0.9473, 0.8454, 0.2593, 0.8454, 0.2704, 0.8287, 0.2703, 0.8287, 0.2592, 0.08808, 0.871, 0.08802, 0.8594, 0.1047, 0.8593, 0.1048, 0.871, 0.6728, 0.8282, 0.6727, 0.8388, 0.6559, 0.8388, 0.6561, 0.8282, 0.1937, 0.4908, 0.1937, 0.3874, 0.2104, 0.3872, 0.2104, 0.4906, 0.6725, 0.9078, 0.6726, 0.9191, 0.6559, 0.9191, 0.6558, 0.9078, 0.08802, 0.9378, 0.08808, 0.9276, 0.1048, 0.9275, 0.1047, 0.9377, 0.08802, 0.8594, 0.08793, 0.8478, 0.1046, 0.8478, 0.1047, 0.8593, 0.6727, 0.8388, 0.6726, 0.8499, 0.6559, 0.8499, 0.6559, 0.8388, 0.6726, 0.9191, 0.6727, 0.93, 0.656, 0.93, 0.6559, 0.9191, 0.08808, 0.9276, 0.08813, 0.9169, 0.1048, 0.9168, 0.1048, 0.9275, 0.0874, 0.978, 0.08756, 0.9716, 0.1043, 0.9716, 0.1041, 0.9779, 0.08793, 0.8478, 0.08783, 0.8366, 0.1045, 0.8365, 0.1046, 0.8478, 0.6726, 0.8499, 0.6725, 0.8613, 0.6558, 0.8613, 0.6559, 0.8499, 0.6727, 0.93, 0.6728, 0.9405, 0.6561, 0.9405, 0.656, 0.93, 0.08813, 0.9169, 0.08815, 0.9058, 0.1049, 0.9057, 0.1048, 0.9168, 0.1937, 0.3874, 0.1937, 0.284, 0.2104, 0.2838, 0.2104, 0.3872, 0.08783, 0.8366, 0.0877, 0.8257, 0.1044, 0.8256, 0.1045, 0.8365, 0.6725, 0.8613, 0.6725, 0.8729, 0.6558, 0.8729, 0.6558, 0.8613, 0.08756, 0.9716, 0.0877, 0.9644, 0.1044, 0.9643, 0.1043, 0.9716, 0.6728, 0.9405, 0.673, 0.9504, 0.6563, 0.9504, 0.6561, 0.9405, 0.08815, 0.9058, 0.08815, 0.8943, 0.1049, 0.8943, 0.1049, 0.9057, 0.0877, 0.8257, 0.08756, 0.8153, 0.1043, 0.8152, 0.1044, 0.8256, 0.6725, 0.8729, 0.6725, 0.8846, 0.6557, 0.8846, 0.6558, 0.8729, 0.0877, 0.9644, 0.08783, 0.9563, 0.1045, 0.9562, 0.1044, 0.9643, 0.8454, 0.2384, 0.8454, 0.2486, 0.8287, 0.2485, 0.8287, 0.2384, 0.08815, 0.8943, 0.08813, 0.8827, 0.1048, 0.8826, 0.1049, 0.8943, 0.08756, 0.8153, 0.0874, 0.8054, 0.1041, 0.8054, 0.1043, 0.8152, 0.6725, 0.8846, 0.6725, 0.8963, 0.6558, 0.8963, 0.6557, 0.8846, 0.08783, 0.9563, 0.08793, 0.9474, 0.1046, 0.9473, 0.1045, 0.9562, 0.9341, 0.403, 0.9224, 0.2844, 0.9341, 0.2838, 0.9341, 0.403, 0.9108, 0.2861, 0.9224, 0.2844, 0.9341, 0.403, 0.8995, 0.2889, 0.9108, 0.2861, 0.9341, 0.403, 0.8885, 0.2929, 0.8995, 0.2889, 0.9341, 0.403, 0.8779, 0.2979, 0.8885, 0.2929, 0.9341, 0.403, 0.8679, 0.3039, 0.8779, 0.2979, 0.9341, 0.403, 0.8585, 0.3108, 0.8679, 0.3039, 0.9341, 0.403, 0.8498, 0.3187, 0.8585, 0.3108, 0.9341, 0.403, 0.8419, 0.3274, 0.8498, 0.3187, 0.9341, 0.403, 0.835, 0.3368, 0.8419, 0.3274, 0.9341, 0.403, 0.829, 0.3468, 0.835, 0.3368, 0.9341, 0.403, 0.824, 0.3574, 0.829, 0.3468, 0.9341, 0.403, 0.82, 0.3684, 0.824, 0.3574, 0.9341, 0.403, 0.8172, 0.3797, 0.82, 0.3684, 0.9341, 0.403, 0.8155, 0.3913, 0.8172, 0.3797, 0.9341, 0.403, 0.8149, 0.403, 0.8155, 0.3913, 0.9341, 0.403, 0.8155, 0.4147, 0.8149, 0.403, 0.9341, 0.403, 0.8172, 0.4262, 0.8155, 0.4147, 0.9341, 0.403, 0.82, 0.4376, 0.8172, 0.4262, 0.9341, 0.403, 0.824, 0.4486, 0.82, 0.4376, 0.9341, 0.403, 0.829, 0.4591, 0.824, 0.4486, 0.9341, 0.403, 0.835, 0.4692, 0.829, 0.4591, 0.9341, 0.403, 0.8419, 0.4786, 0.835, 0.4692, 0.9341, 0.403, 0.8498, 0.4872, 0.8419, 0.4786, 0.9341, 0.403, 0.8585, 0.4951, 0.8498, 0.4872, 0.9341, 0.403, 0.8679, 0.5021, 0.8585, 0.4951, 0.9341, 0.403, 0.8779, 0.5081, 0.8679, 0.5021, 0.9341, 0.403, 0.8885, 0.5131, 0.8779, 0.5081, 0.9341, 0.403, 0.8995, 0.517, 0.8885, 0.5131, 0.9341, 0.403, 0.9108, 0.5199, 0.8995, 0.517, 0.9341, 0.403, 0.9224, 0.5216, 0.9108, 0.5199, 0.9341, 0.403, 0.9341, 0.5221, 0.9224, 0.5216, 0.8556, 0.1192, 0.8556, 0.0, 0.8673, 0.0005739, 0.8556, 0.1192, 0.8673, 0.0005739, 0.8789, 0.00229, 0.8556, 0.1192, 0.8789, 0.00229, 0.8902, 0.005132, 0.8556, 0.1192, 0.8902, 0.005132, 0.9012, 0.009072, 0.8556, 0.1192, 0.9012, 0.009072, 0.9118, 0.01407, 0.8556, 0.1192, 0.9118, 0.01407, 0.9218, 0.02008, 0.8556, 0.1192, 0.9218, 0.02008, 0.9312, 0.02705, 0.8556, 0.1192, 0.9312, 0.02705, 0.9399, 0.03491, 0.8556, 0.1192, 0.9399, 0.03491, 0.9477, 0.04357, 0.8556, 0.1192, 0.9477, 0.04357, 0.9547, 0.05296, 0.8556, 0.1192, 0.9547, 0.05296, 0.9607, 0.063, 0.8556, 0.1192, 0.9607, 0.063, 0.9657, 0.07357, 0.8556, 0.1192, 0.9657, 0.07357, 0.9697, 0.08458, 0.8556, 0.1192, 0.9697, 0.08458, 0.9725, 0.09593, 0.8556, 0.1192, 0.9725, 0.09593, 0.9742, 0.1075, 0.8556, 0.1192, 0.9742, 0.1075, 0.9748, 0.1192, 0.8556, 0.1192, 0.9748, 0.1192, 0.9742, 0.1309, 0.8556, 0.1192, 0.9742, 0.1309, 0.9725, 0.1424, 0.8556, 0.1192, 0.9725, 0.1424, 0.9697, 0.1538, 0.8556, 0.1192, 0.9697, 0.1538, 0.9657, 0.1648, 0.8556, 0.1192, 0.9657, 0.1648, 0.9607, 0.1754, 0.8556, 0.1192, 0.9607, 0.1754, 0.9547, 0.1854, 0.8556, 0.1192, 0.9547, 0.1854, 0.9477, 0.1948, 0.8556, 0.1192, 0.9477, 0.1948, 0.9399, 0.2034, 0.8556, 0.1192, 0.9399, 0.2034, 0.9312, 0.2113, 0.8556, 0.1192, 0.9312, 0.2113, 0.9218, 0.2183, 0.8556, 0.1192, 0.9218, 0.2183, 0.9118, 0.2243, 0.8556, 0.1192, 0.9118, 0.2243, 0.9012, 0.2293, 0.8556, 0.1192, 0.9012, 0.2293, 0.8902, 0.2332, 0.8556, 0.1192, 0.8902, 0.2332, 0.8789, 0.2361, 0.8556, 0.1192, 0.8789, 0.2361, 0.8673, 0.2378, 0.8556, 0.1192, 0.8673, 0.2378, 0.8556, 0.2384, 0.1691, 0.8506, 0.1691, 0.8623, 0.1524, 0.8623, 0.1524, 0.8506, 0.3494, 0.9459, 0.3494, 0.9344, 0.3661, 0.9344, 0.3662, 0.9458, 0.1694, 0.929, 0.1695, 0.9386, 0.1528, 0.9386, 0.1527, 0.929, 0.3492, 0.8658, 0.3492, 0.8553, 0.3659, 0.8552, 0.3659, 0.8657, 0.1696, 0.7875, 0.1695, 0.7967, 0.1528, 0.7967, 0.1529, 0.7875, 0.1691, 0.8623, 0.1691, 0.874, 0.1524, 0.874, 0.1524, 0.8623, 0.3494, 0.9344, 0.3493, 0.9228, 0.366, 0.9228, 0.3661, 0.9344, 0.1695, 0.9386, 0.1697, 0.9475, 0.153, 0.9475, 0.1528, 0.9386, 0.3492, 0.8553, 0.3492, 0.8454, 0.3659, 0.8453, 0.3659, 0.8552, 0.1695, 0.7967, 0.1694, 0.8065, 0.1527, 0.8065, 0.1528, 0.7967, 0.1691, 0.874, 0.1691, 0.8856, 0.1524, 0.8856, 0.1524, 0.874, 0.3493, 0.9228, 0.3492, 0.9112, 0.3659, 0.9111, 0.366, 0.9228, 0.1697, 0.9475, 0.1698, 0.9556, 0.1531, 0.9556, 0.153, 0.9475, 0.3492, 0.8454, 0.3493, 0.8362, 0.366, 0.8361, 0.3659, 0.8453, 0.1694, 0.8065, 0.1693, 0.8169, 0.1526, 0.8169, 0.1527, 0.8065, 0.1691, 0.8856, 0.1691, 0.897, 0.1524, 0.897, 0.1524, 0.8856, 0.3492, 0.9112, 0.3492, 0.8995, 0.3659, 0.8994, 0.3659, 0.9111, 0.1698, 0.9556, 0.17, 0.9629, 0.1533, 0.9629, 0.1531, 0.9556, 0.3493, 0.8362, 0.3494, 0.8277, 0.3661, 0.8276, 0.366, 0.8361, 0.1693, 0.8169, 0.1692, 0.8278, 0.1525, 0.8278, 0.1526, 0.8169, 0.1691, 0.897, 0.1692, 0.9081, 0.1525, 0.9081, 0.1524, 0.897, 0.3492, 0.8995, 0.3492, 0.888, 0.3659, 0.8879, 0.3659, 0.8994, 0.17, 0.9629, 0.1702, 0.9692, 0.1535, 0.9692, 0.1533, 0.9629, 0.3494, 0.8277, 0.3494, 0.82, 0.3662, 0.8199, 0.3661, 0.8276, 0.1692, 0.8278, 0.1691, 0.8391, 0.1524, 0.8391, 0.1525, 0.8278, 0.1692, 0.9081, 0.1693, 0.9188, 0.1526, 0.9188, 0.1525, 0.9081, 0.3492, 0.888, 0.3492, 0.8767, 0.3659, 0.8766, 0.3659, 0.8879, 0.1699, 0.7715, 0.1698, 0.7791, 0.1531, 0.7791, 0.1532, 0.7715, 0.1691, 0.8391, 0.1691, 0.8506, 0.1524, 0.8506, 0.1524, 0.8391, 0.1937, 0.284, 0.1937, 0.3874, 0.177, 0.3872, 0.177, 0.2838, 0.1693, 0.9188, 0.1694, 0.929, 0.1527, 0.929, 0.1526, 0.9188, 0.3492, 0.8767, 0.3492, 0.8658, 0.3659, 0.8657, 0.3659, 0.8766, 0.1937, 0.3874, 0.1937, 0.4908, 0.177, 0.4906, 0.177, 0.3872, 0.1698, 0.7791, 0.1696, 0.7875, 0.1529, 0.7875, 0.1531, 0.7791, 0.5764, 0.8973, 0.5764, 0.8223, 0.6204, 0.8223, 0.6514, 0.8223, 0.6514, 0.8534, 0.6514, 0.8973, 0.8716, 0.972, 0.8292, 0.9713, 0.83, 0.945, 0.8661, 0.9456, 0.8661, 0.9456, 0.83, 0.945, 0.8311, 0.8643, 0.8671, 0.865, 0.2586, 0.8857, 0.2177, 0.9297, 0.2177, 0.8857, 0.8671, 0.865, 0.8311, 0.8643, 0.8291, 0.7896, 0.8714, 0.8063, 0.2177, 0.9297, 0.2586, 0.8857, 0.2834, 0.9105, 0.2394, 0.9514, 0.6514, 0.8223, 0.6204, 0.8223, 0.6247, 0.818, 0.6557, 0.818, 0.2834, 0.9105, 0.2586, 0.8857, 0.2834, 0.8857, 0.2394, 0.9514, 0.2834, 0.9105, 0.2834, 0.9514, 0.6514, 0.8534, 0.6514, 0.8223, 0.6557, 0.818, 0.6557, 0.8491, 0.08337, 0.9608, 0.0874, 0.987, 0.0437, 0.9874, 0.04622, 0.9612, 0.0874, 0.8054, 0.08288, 0.8802, 0.04574, 0.8805, 0.04381, 0.8217, 0.08288, 0.8802, 0.08337, 0.9608, 0.04622, 0.9612, 0.04574, 0.8805, 0.5764, 0.8973, 0.5014, 0.8973, 0.5014, 0.8534, 0.5014, 0.8223, 0.5324, 0.8223, 0.5764, 0.8223, 0.4537, 1.0, 0.4645, 0.9729, 0.4971, 0.9729, 0.492, 1.0, 0.4645, 0.9729, 0.4639, 0.8923, 0.4965, 0.8923, 0.4971, 0.9729, 0.2586, 0.8857, 0.2177, 0.8857, 0.2177, 0.8417, 0.4639, 0.8923, 0.457, 0.834, 0.4952, 0.818, 0.4965, 0.8923, 0.2177, 0.8417, 0.2394, 0.8199, 0.2834, 0.8609, 0.2586, 0.8857, 0.5014, 0.8223, 0.4971, 0.818, 0.5281, 0.818, 0.5324, 0.8223, 0.2834, 0.8609, 0.2834, 0.8857, 0.2586, 0.8857, 0.2394, 0.8199, 0.2834, 0.8199, 0.2834, 0.8609, 0.5014, 0.8534, 0.4971, 0.8491, 0.4971, 0.818, 0.5014, 0.8223, 0.009078, 0.9615, 0.04622, 0.9612, 0.0437, 0.9874, 3.348e-12, 0.9877, 2.402e-05, 0.8062, 0.04381, 0.8217, 0.04574, 0.8805, 0.008598, 0.8809, 0.008598, 0.8809, 0.04574, 0.8805, 0.04622, 0.9612, 0.009078, 0.9615, 0.5764, 0.8973, 0.6514, 0.8973, 0.6514, 0.9413, 0.6514, 0.9724, 0.6204, 0.9724, 0.5764, 0.9724, 0.8716, 0.972, 0.8661, 0.9456, 0.9021, 0.9463, 0.914, 0.9728, 0.8661, 0.9456, 0.8671, 0.865, 0.9032, 0.8656, 0.9021, 0.9463, 0.3082, 0.8857, 0.3492, 0.8857, 0.3492, 0.9297, 0.8671, 0.865, 0.8714, 0.8063, 0.914, 0.7911, 0.9032, 0.8656, 0.3492, 0.9297, 0.3274, 0.9514, 0.2834, 0.9105, 0.3082, 0.8857, 0.6514, 0.9724, 0.6557, 0.9767, 0.6247, 0.9767, 0.6204, 0.9724, 0.2834, 0.9105, 0.2834, 0.8857, 0.3082, 0.8857, 0.3274, 0.9514, 0.2834, 0.9514, 0.2834, 0.9105, 0.6514, 0.9413, 0.6557, 0.9456, 0.6557, 0.9767, 0.6514, 0.9724, 0.7561, 0.9463, 0.7922, 0.9456, 0.7866, 0.972, 0.7442, 0.9728, 0.7442, 0.7911, 0.7869, 0.8063, 0.7911, 0.865, 0.755, 0.8657, 0.755, 0.8657, 0.7911, 0.865, 0.7922, 0.9456, 0.7561, 0.9463, 0.5764, 0.8973, 0.5764, 0.9724, 0.5324, 0.9724, 0.5014, 0.9724, 0.5014, 0.9413, 0.5014, 0.8973, 0.4537, 1.0, 0.4154, 1.0, 0.432, 0.9729, 0.4645, 0.9729, 0.4645, 0.9729, 0.432, 0.9729, 0.4314, 0.8923, 0.4639, 0.8923, 0.3082, 0.8857, 0.3492, 0.8417, 0.3492, 0.8857, 0.4639, 0.8923, 0.4314, 0.8923, 0.4186, 0.818, 0.457, 0.834, 0.3492, 0.8417, 0.3082, 0.8857, 0.2834, 0.8609, 0.3274, 0.8199, 0.5014, 0.9724, 0.5324, 0.9724, 0.5281, 0.9767, 0.4971, 0.9767, 0.2834, 0.8609, 0.3082, 0.8857, 0.2834, 0.8857, 0.3274, 0.8199, 0.2834, 0.8609, 0.2834, 0.8199, 0.5014, 0.9413, 0.5014, 0.9724, 0.4971, 0.9767, 0.4971, 0.9456, 0.8283, 0.945, 0.8291, 0.9713, 0.7866, 0.972, 0.7922, 0.9456, 0.8291, 0.7896, 0.8272, 0.8643, 0.7911, 0.865, 0.7869, 0.8063, 0.8272, 0.8643, 0.8283, 0.945, 0.7922, 0.9456, 0.7911, 0.865, 0.7364, 0.2384, 0.7672, 0.2384, 0.7595, 0.2582, 0.7441, 0.2582, 0.1492, 0.7944, 0.1524, 0.8691, 0.1493, 0.8677, 0.1462, 0.793, 0.7441, 0.2582, 0.7595, 0.2582, 0.7595, 0.2643, 0.7441, 0.2643, 0.1885, 0.5145, 0.2046, 0.4923, 0.2104, 0.4908, 0.1943, 0.513, 0.177, 0.5896, 0.1885, 0.5145, 0.1943, 0.513, 0.1828, 0.588, 0.9706, 0.2844, 0.9854, 0.3637, 0.9822, 0.3631, 0.9674, 0.2838, 0.2177, 0.2854, 0.2177, 0.3066, 0.2149, 0.3049, 0.2149, 0.2838, 0.2046, 0.6959, 0.1806, 0.6702, 0.1864, 0.6686, 0.2104, 0.6943, 0.7441, 0.2643, 0.7595, 0.2643, 0.7518, 0.2718, 0.1462, 0.793, 0.1254, 0.8042, 0.1192, 0.7771, 0.1296, 0.7715, 0.7094, 0.8224, 0.688, 0.8111, 0.7064, 0.7896, 0.7171, 0.7952, 0.6978, 0.8859, 0.6828, 0.8858, 0.688, 0.8111, 0.7094, 0.8224, 0.6975, 0.9665, 0.6825, 0.9665, 0.6828, 0.8858, 0.6978, 0.8859, 0.7171, 0.9927, 0.6863, 0.9926, 0.6825, 0.9665, 0.6975, 0.9665, 0.1493, 0.8677, 0.1496, 0.9483, 0.1349, 0.9483, 0.1347, 0.8677, 0.1462, 0.793, 0.1493, 0.8677, 0.1347, 0.8677, 0.1254, 0.8042, 0.1496, 0.9483, 0.1492, 0.9746, 0.1192, 0.9746, 0.1349, 0.9483, 0.1806, 0.6702, 0.177, 0.5896, 0.1828, 0.588, 0.1864, 0.6686, 0.9854, 0.3637, 0.9706, 0.3939, 0.9674, 0.3932, 0.9822, 0.3631, 0.7672, 0.2718, 0.7749, 0.252, 0.7903, 0.252, 0.7979, 0.2718, 0.1899, 0.7186, 0.1951, 0.7172, 0.1823, 0.7919, 0.177, 0.7933, 0.7749, 0.252, 0.7749, 0.2459, 0.7903, 0.2459, 0.7903, 0.252, 0.3937, 0.5748, 0.3884, 0.5734, 0.3755, 0.5521, 0.3807, 0.5535, 0.4065, 0.6495, 0.4013, 0.6481, 0.3884, 0.5734, 0.3937, 0.5748, 0.177, 0.7933, 0.1823, 0.7919, 0.1841, 0.8725, 0.1788, 0.8739, 0.2028, 0.6973, 0.2081, 0.6959, 0.1951, 0.7172, 0.1899, 0.7186, 0.3807, 0.7563, 0.3755, 0.755, 0.3995, 0.7287, 0.4047, 0.7301, 0.7749, 0.2459, 0.7826, 0.2384, 0.7903, 0.2459, 0.7204, 0.8107, 0.7329, 0.7896, 0.7424, 0.7952, 0.7393, 0.822, 0.3853, 0.7891, 0.3755, 0.762, 0.3861, 0.7563, 0.4066, 0.7777, 0.4, 0.8525, 0.3853, 0.7891, 0.4066, 0.7777, 0.415, 0.8524, 0.4004, 0.9331, 0.4, 0.8525, 0.415, 0.8524, 0.4154, 0.933, 0.3755, 0.9595, 0.4004, 0.9331, 0.4154, 0.933, 0.4062, 0.9593, 0.7216, 0.885, 0.7348, 0.885, 0.7354, 0.9656, 0.7222, 0.9656, 0.7204, 0.8107, 0.7393, 0.822, 0.7348, 0.885, 0.7216, 0.885, 0.7222, 0.9656, 0.7354, 0.9656, 0.7442, 0.9927, 0.7171, 0.9927, 0.4047, 0.7301, 0.3995, 0.7287, 0.4013, 0.6481, 0.4065, 0.6495, 0.1788, 0.8739, 0.1841, 0.8725, 0.2081, 0.8988, 0.2028, 0.9001, 0.867, 0.268, 0.8454, 0.2658, 0.8454, 0.251, 0.867, 0.2384, 0.9312, 0.7784, 0.9365, 0.777, 0.9263, 0.8517, 0.921, 0.853, 0.5776, 0.2837, 0.5715, 0.2837, 0.5715, 0.2683, 0.5776, 0.2683, 0.9574, 0.5741, 0.9521, 0.5728, 0.9309, 0.5515, 0.9362, 0.5528, 0.9675, 0.6487, 0.9622, 0.6474, 0.9521, 0.5728, 0.9574, 0.5741, 0.921, 0.853, 0.9263, 0.8517, 0.9259, 0.9323, 0.9206, 0.9336, 0.2136, 0.3247, 0.2173, 0.3214, 0.2173, 0.3449, 0.2136, 0.3482, 0.9558, 0.7558, 0.9505, 0.7544, 0.9626, 0.728, 0.9679, 0.7294, 0.5715, 0.2837, 0.5639, 0.276, 0.5715, 0.2683, 0.9365, 0.777, 0.9576, 0.7558, 0.968, 0.7615, 0.9571, 0.7885, 0.9314, 0.5842, 0.9206, 0.5572, 0.9309, 0.5515, 0.9521, 0.5728, 0.9477, 0.6475, 0.9314, 0.5842, 0.9521, 0.5728, 0.9622, 0.6474, 0.948, 0.7282, 0.9477, 0.6475, 0.9622, 0.6474, 0.9626, 0.728, 0.9206, 0.7547, 0.948, 0.7282, 0.9626, 0.728, 0.9505, 0.7544, 0.9263, 0.8517, 0.9409, 0.8518, 0.9405, 0.9324, 0.9259, 0.9323, 0.9365, 0.777, 0.9571, 0.7885, 0.9409, 0.8518, 0.9263, 0.8517, 0.9259, 0.9323, 0.9405, 0.9324, 0.968, 0.959, 0.938, 0.9587, 0.9679, 0.7294, 0.9626, 0.728, 0.9622, 0.6474, 0.9675, 0.6487, 0.2104, 0.2838, 0.2149, 0.286, 0.2149, 0.3214, 0.2104, 0.3192, 0.8287, 0.2718, 0.7979, 0.2718, 0.8056, 0.252, 0.821, 0.252, 0.1557, 0.5895, 0.1683, 0.6638, 0.1624, 0.6625, 0.1498, 0.5882, 0.821, 0.252, 0.8056, 0.252, 0.8056, 0.2459, 0.821, 0.2459, 0.2136, 0.371, 0.2136, 0.3499, 0.2164, 0.3482, 0.2164, 0.3694, 0.9343, 0.3814, 0.9374, 0.3067, 0.9404, 0.3053, 0.9373, 0.38, 0.1683, 0.6638, 0.1688, 0.7444, 0.1629, 0.7432, 0.1624, 0.6625, 0.1343, 0.5683, 0.1557, 0.5895, 0.1498, 0.5882, 0.1285, 0.567, 0.2104, 0.355, 0.2104, 0.3214, 0.2136, 0.3223, 0.2136, 0.3558, 0.821, 0.2459, 0.8056, 0.2459, 0.8133, 0.2384, 0.1498, 0.5882, 0.1312, 0.5995, 0.1192, 0.5726, 0.1285, 0.567, 0.9612, 0.3165, 0.9404, 0.3053, 0.957, 0.2838, 0.9674, 0.2894, 0.9519, 0.38, 0.9373, 0.38, 0.9404, 0.3053, 0.9612, 0.3165, 0.9517, 0.4606, 0.9371, 0.4607, 0.9373, 0.38, 0.9519, 0.38, 0.9674, 0.4869, 0.9375, 0.487, 0.9371, 0.4607, 0.9517, 0.4606, 0.1624, 0.6625, 0.1629, 0.7432, 0.1497, 0.7432, 0.1493, 0.6625, 0.1498, 0.5882, 0.1624, 0.6625, 0.1493, 0.6625, 0.1312, 0.5995, 0.1629, 0.7432, 0.1463, 0.7702, 0.1192, 0.7702, 0.1497, 0.7432, 0.9341, 0.4621, 0.9343, 0.3814, 0.9373, 0.38, 0.9371, 0.4607, 0.1688, 0.7444, 0.1521, 0.7715, 0.1463, 0.7702, 0.1629, 0.7432])
me_circle.materials.append(mat_material)
me_circle.materials.append(mat_material_001)
me_circle.materials.append(mat_material_002)
me_circle.materials.append(mat_material_003)
me_circle.update()
arm_armature = bpy.data.armatures.new('Armature')  # bones are not reproduced

# ---- objects
ob_base = bpy.data.objects.new('Base', me_circle)
ob_armature = bpy.data.objects.new('Armature', arm_armature)

# ---- transforms, parenting, visibility, modifiers, constraints
ob_base.parent = ob_armature
ob_base.matrix_parent_inverse = Matrix(((-4.371e-08, 1.0, 0.0, -0.0), (-1.0, -4.371e-08, -0.0, 0.0), (0.0, -0.0, 1.0, -0.0), (-0.0, 0.0, -0.0, 1.0)))
ob_base.location = (0.0, 0.0, 0.0)
_vg = ob_base.vertex_groups.new(name='Base')
_vg.add([0, 1, 2, 3, 4, 5, 6, 7, 8, 9, 10, 11, 12, 13, 14, 15, 16, 17, 18, 19, 20, 21, 22, 23, 24, 25, 26, 27, 28, 29, 30, 31, 32, 33, 34, 35, 36, 37, 38, 39, 40, 41, 42, 43, 44, 45, 46, 47, 48, 49, 50, 51, 52, 53, 54, 55, 56, 57, 58, 59, 60, 61, 62, 63, 64, 65, 66, 67, 68, 69, 70, 71, 72, 73, 74, 75, 76, 77, 78, 79, 80, 81, 82, 83, 84, 85, 86, 87, 88, 89, 90, 91, 92, 93, 94, 95, 96, 97, 98, 99, 100, 101, 102, 103, 104, 105, 106, 107, 108, 109, 110, 111, 112, 113, 114, 115, 116, 117, 118, 119, 120, 121, 122, 123, 124, 125, 126, 127, 128, 129, 130, 131, 132, 133, 134, 135, 136, 137, 138, 139, 140, 141, 142, 143, 144, 145, 146, 147, 148, 149, 150, 151, 152, 153, 154, 155, 156, 157, 158, 159, 160, 161, 162, 163, 164, 165, 166, 167, 168, 169, 170, 171, 172, 173, 174, 175, 176, 177, 178, 179, 180, 181, 182, 183, 184, 185, 186, 187, 188, 189, 190, 191, 192, 193, 194, 195, 196, 197, 198, 199, 200, 201, 202, 203, 204, 205, 206, 207, 208, 209, 210, 211, 212, 213, 214, 215, 216, 217, 218, 219, 220, 221, 222, 223, 224, 225, 226, 227, 228, 229, 230, 231, 232, 233, 234, 235, 236, 237, 238, 239, 240, 241, 242, 243, 244, 245, 246, 247, 248, 249, 250, 251, 252, 253, 254, 255, 256, 257, 258, 259, 260, 261, 262, 263, 264, 265, 266, 267, 268, 269, 270, 271, 272, 273, 274, 275, 276, 277, 278, 279, 280, 281, 282, 283, 284, 285, 286, 287, 288, 289, 290, 291, 292, 293, 294, 295, 296, 297, 298, 299, 300, 301, 302, 303, 304, 305, 306, 307, 308, 309, 310, 311, 312, 313, 314, 315, 316, 317, 318, 319, 320, 321, 322, 323, 324, 325, 326, 327, 328, 329, 330, 331, 332, 333, 334, 335, 336, 337, 338, 339, 340, 341, 342, 343, 344, 345, 346, 347, 348, 349, 350, 351, 352, 353, 354, 355, 356, 357, 358, 359, 360, 361, 362, 363, 364, 365, 366, 367, 368, 369, 370, 371, 372, 373, 374, 375, 376, 377, 378, 379, 380, 381, 382, 383, 384, 385], 1.0, 'REPLACE')
_vg = ob_base.vertex_groups.new(name='RightDoor')
_vg.add([386, 387, 388, 389, 390, 391, 392, 393, 394, 395, 396, 397, 398, 399, 400, 401, 402, 403, 404, 405, 406, 407, 408, 409, 410, 411, 412, 413, 414, 415, 416, 417, 418, 419, 420, 421, 422, 423, 424, 425, 426, 427, 428, 429, 430, 431, 432, 433, 434, 435, 436, 437, 438, 439, 440, 441, 442, 443, 444, 445, 446, 447, 448, 449, 450, 451, 452, 453], 1.0, 'REPLACE')
_vg = ob_base.vertex_groups.new(name='LeftDoor')
_vg.add([454, 455, 456, 457, 458, 459, 460, 461, 462, 463, 464, 465, 466, 467, 468, 469, 470, 471, 472, 473, 474, 475, 476, 477, 478, 479, 480, 481, 482, 483, 484, 485, 486, 487, 488, 489, 490, 491, 492, 493, 494, 495, 496, 497, 498, 499, 500, 501, 502, 503, 504, 505, 506, 507, 508, 509, 510, 511, 512, 513, 514, 515, 516, 517, 518, 519, 520, 521], 1.0, 'REPLACE')
_vg = ob_base.vertex_groups.new(name='Pedestal')
_vg.add([522, 523, 524, 525, 526, 527, 528, 529, 530, 531, 532, 533, 534, 535, 536, 537, 538, 539, 540, 541, 542, 543, 544, 545, 546, 547, 548, 549, 550, 551, 552, 553, 554, 555, 556, 557, 558, 559, 560, 561, 562, 563, 564, 565, 566, 567, 568, 569, 570, 571, 572, 573, 574, 575, 576, 577, 578, 579, 580, 581, 582, 583, 584, 585, 586, 587, 588, 589, 590, 591, 592, 593, 594, 595, 596, 597, 598, 599, 600, 601, 602, 603, 604, 605, 606, 607, 608, 609, 610, 611, 612, 613, 614, 615, 616, 617, 618, 619, 620, 621, 622, 623, 624, 625, 626, 627, 628, 629, 630, 631, 632, 633, 634, 635, 636, 637, 638, 639, 640, 641, 642, 643, 644, 645, 646, 647, 648, 649, 650, 651, 652, 653, 654, 655, 656, 657, 658, 659, 660, 661, 662, 663, 664, 665, 666, 667, 668, 669, 670, 671, 672, 673, 674, 675, 676, 677, 678, 679, 680, 681, 682, 683, 684, 685, 686, 687, 688, 689, 690, 691], 1.0, 'REPLACE')
_m = ob_base.modifiers.new('Armature', 'ARMATURE')
_m.object = ob_armature
ob_armature.location = (0.0, 0.0, 0.0)
ob_armature.rotation_euler = (0.0, -0.0, 1.571)
ob_armature.show_in_front = True

# ---- collection membership
col_collection.objects.link(ob_base)
col_collection.objects.link(ob_armature)

# ---- scene / render settings (as saved in the file)
scene.frame_start = 1; scene.frame_end = 105; scene.frame_set(74)
scene.render.engine = 'BLENDER_EEVEE_NEXT'
scene.cycles.sampling_pattern = 'TABULATED_SOBOL'
scene.view_settings.view_transform = 'Filmic'
bpy.context.view_layer.update()

# ---- added for rendering (the .blend has no active camera and no usable light): camera, sun
cam_auto = bpy.data.cameras.new('AutoCamera')
cam_auto.lens = 50.0
cam_auto.sensor_width = 36.0
cam_auto.clip_end = 1000.0
ob_auto_camera = bpy.data.objects.new('AutoCamera', cam_auto)
scene.collection.objects.link(ob_auto_camera)
ob_auto_camera.location = (4.22879, -5.07454, 5.17816)
ob_auto_camera.rotation_euler = (1.09748, -7.21219e-08, 0.694738)
scene.camera = ob_auto_camera
light_auto_sun = bpy.data.lights.new('AutoSun', 'SUN')
light_auto_sun.energy = 3.0
light_auto_sun.angle = 0.0523599
ob_auto_sun = bpy.data.objects.new('AutoSun', light_auto_sun)
scene.collection.objects.link(ob_auto_sun)
ob_auto_sun.rotation_euler = (0.872665, 0.174533, 0.523599)
bpy.context.view_layer.update()
